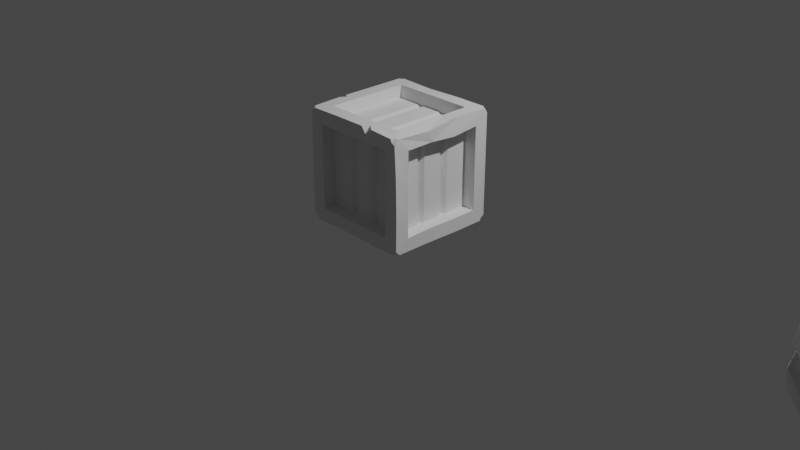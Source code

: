 # Source: modular_dungeon.blend  (saved by Blender 3.4.6; exported with 4.5.12 LTS)
import bpy
from mathutils import Matrix  # noqa: F401  (used for matrix-valued properties, if any)

bpy.ops.wm.read_factory_settings(use_empty=True)
scene = bpy.context.scene
scene.name = 'Scene'

# ---- collections
col_collection = bpy.data.collections.new('Collection'); scene.collection.children.link(col_collection)

# ---- world
world_world = bpy.data.worlds.new('World'); scene.world = world_world
world_world.use_nodes = True; world_world.node_tree.nodes.clear()
_N = world_world.node_tree.nodes; _L = world_world.node_tree.links
n0 = _N.new('ShaderNodeOutputWorld'); n0.name = 'World Output'; n0.location = (300, 300)
n1 = _N.new('ShaderNodeBackground'); n1.name = 'Background'; n1.location = (10, 300)
n1.inputs[0].default_value = (0.05088, 0.05088, 0.05088, 1.0)
_L.new(n1.outputs[0], n0.inputs[0])
n0.is_active_output = True
world_world.color = (0.05088, 0.05088, 0.05088)
world_world.use_sun_shadow = False
world_world.sun_shadow_jitter_overblur = 0.0

# ---- cameras
cam_camera = bpy.data.cameras.new('Camera')
cam_camera.clip_end = 100.0
cam_camera.ortho_scale = 7.314

# ---- lights
light_light = bpy.data.lights.new('Light', 'POINT')
light_light.transmission_factor = 0.0
light_light.energy = 1000.0
light_light.shadow_soft_size = 0.1
light_light.shadow_maximum_resolution = 0.006
light_light.use_absolute_resolution = True

# ---- meshes
me_cylinder = bpy.data.meshes.new('Cylinder')
me_cylinder.from_pydata([(0.0, 0.3966, -0.6), (0.3435, 0.1983, -0.6), (0.3435, 0.1983, 0.6), (0.3435, -0.1983, -0.6), (0.3435, -0.1983, 0.6), (0.1983, -0.3435, 0.6), (-0.1983, -0.3435, -0.6), (-0.3435, -0.1983, -0.6), (-0.3966, 0.0, 0.6), (-0.1983, 0.3435, -0.6), (-0.3251, -0.5631, 0.2915), (-0.3401, -0.5891, 0.1047), (-0.3629, -0.5891, -0.1047), (-0.3385, -0.5574, -0.2844), (-0.5631, -0.3251, 0.2915), (-0.5891, -0.3401, 0.1047), (-0.5891, -0.3401, -0.1047), (-0.5631, -0.3251, -0.2915), (-0.6502, 1.161e-11, 0.2915), (-0.6802, 1.604e-10, 0.1047), (-0.6802, 1.604e-10, -0.1047), (-0.6502, 1.161e-11, -0.2915), (-0.5631, 0.3251, 0.2915), (-0.5891, 0.3401, 0.1047), (-0.5891, 0.3401, -0.1047), (-0.5631, 0.3251, -0.2915), (-5.509e-10, 0.6802, 0.1047), (-5.509e-10, 0.6502, 0.2915), (-0.3251, 0.5631, 0.2915), (-0.3568, 0.5848, 0.1199), (-5.509e-10, 0.6502, -0.2915), (-5.509e-10, 0.6802, -0.1047), (-0.3401, 0.5891, -0.1047), (-0.3251, 0.5631, -0.2915), (0.0, 0.6191, -0.1047), (0.0, 0.5919, -0.2915), (0.0, 0.5919, 0.2915), (0.0, 0.6191, 0.1047), (0.3096, 0.5362, 0.1047), (0.2959, 0.5126, 0.2915), (0.2959, 0.5126, -0.2915), (0.3096, 0.5362, -0.1047), (0.5362, 0.3096, 0.1047), (0.5126, 0.2959, 0.2915), (0.5126, 0.2959, -0.2915), (0.5362, 0.3096, -0.1047), (0.6191, 5.918e-10, 0.1047), (0.5919, 4.563e-10, 0.2915), (0.5919, 4.563e-10, -0.2915), (0.6191, 5.918e-10, -0.1047), (0.5362, -0.3096, 0.1047), (0.5126, -0.2959, 0.2915), (0.5126, -0.2959, -0.2915), (0.5362, -0.3096, -0.1047), (0.3096, -0.5362, 0.1047), (0.2959, -0.5126, 0.2915), (0.2959, -0.5126, -0.2915), (0.3096, -0.5362, -0.1047), (0.0, -0.6191, 0.1047), (0.0, -0.5919, 0.2915), (0.0, -0.5919, -0.2915), (0.0, -0.6191, -0.1047), (-0.3096, -0.5362, 0.1047), (-0.2959, -0.5126, 0.2915), (-0.2959, -0.5126, -0.2915), (-0.3096, -0.5362, -0.1047), (-0.5362, -0.3096, 0.1047), (-0.5126, -0.2959, 0.2915), (-0.5126, -0.2959, -0.2915), (-0.5362, -0.3096, -0.1047), (-0.6191, 5.918e-10, 0.1047), (-0.5919, 4.563e-10, 0.2915), (-0.5919, 4.563e-10, -0.2915), (-0.6191, 5.918e-10, -0.1047), (-0.5362, 0.3096, 0.1047), (-0.5126, 0.2959, 0.2915), (-0.5126, 0.2959, -0.2915), (-0.5362, 0.3096, -0.1047), (-0.3096, 0.5362, 0.1047), (-0.2959, 0.5126, 0.2915), (-0.2959, 0.5126, -0.2915), (-0.3096, 0.5362, -0.1047), (-5.509e-10, -0.6502, -0.2915), (-5.509e-10, -0.6802, -0.1247), (-5.509e-10, -0.6802, 0.1047), (0.01994, -0.6502, 0.3001), (0.3251, -0.5631, -0.2915), (0.3429, -0.5986, -0.1154), (0.3401, -0.5891, 0.1047), (0.3412, -0.5516, 0.2973), (0.5631, -0.3251, -0.2915), (0.5891, -0.3401, -0.1047), (0.5891, -0.3401, 0.1047), (0.5497, -0.3421, 0.2937), (0.6502, 1.161e-11, -0.2915), (0.6854, -0.01725, -0.1108), (0.6802, 1.604e-10, 0.1047), (0.6661, 0.01928, 0.2819), (0.5631, 0.3251, -0.2915), (0.5891, 0.3401, -0.1047), (0.5891, 0.3401, 0.1047), (0.5631, 0.3251, 0.2915), (0.3251, 0.5631, -0.2915), (0.3401, 0.5891, -0.1047), (0.3401, 0.5891, 0.1047), (0.3224, 0.5662, 0.3025), (0.0, 0.5, -0.6), (0.0, 0.5, 0.6), (0.433, 0.25, -0.6), (0.433, 0.25, 0.6), (0.5, 0.0, -0.6), (0.5, 0.0, 0.6), (0.433, -0.25, -0.6), (0.433, -0.25, 0.6), (0.25, -0.433, -0.6), (0.256, -0.4395, 0.5895), (-0.25, -0.433, -0.6), (-0.25, -0.433, 0.6), (-0.433, -0.25, -0.6), (-0.433, -0.25, 0.6), (-0.5, 0.0, -0.6), (-0.5, 0.0, 0.6), (-0.433, 0.25, -0.6), (-0.25, 0.433, -0.6), (-0.25, 0.433, 0.6), (0.0, 0.3966, 0.6), (0.3966, 0.0, -0.6), (0.3966, 0.0, 0.6), (0.1983, -0.3435, -0.6), (-0.1983, -0.3435, 0.6), (-0.3435, -0.1983, 0.6), (-0.3966, 0.0, -0.6), (-0.3435, 0.1983, -0.6), (-0.1983, 0.3435, 0.6), (0.0, 0.3966, -0.5291), (0.1983, 0.3435, -0.5291), (0.1983, 0.3435, 0.5291), (0.0, 0.3966, 0.5291), (0.3435, 0.1983, -0.5291), (0.3435, 0.1983, 0.5291), (0.3966, 0.0, -0.5291), (0.3966, 0.0, 0.5291), (0.3435, -0.1983, -0.5291), (0.3435, -0.1983, 0.5291), (0.1983, -0.3435, -0.5291), (0.1983, -0.3435, 0.5291), (0.0, -0.3966, -0.5291), (0.0, -0.3966, 0.5291), (-0.1983, -0.3435, -0.5291), (-0.1983, -0.3435, 0.5291), (-0.3435, -0.1983, -0.5291), (-0.3435, -0.1983, 0.5291), (-0.3966, 0.0, -0.5291), (-0.3966, 0.0, 0.5291), (-0.3435, 0.1983, -0.5291), (-0.3435, 0.1983, 0.5291), (-0.1983, 0.3435, -0.5291), (-0.1983, 0.3435, 0.5291), (0.0716, -0.4767, 0.5953), (-0.08115, -0.4772, 0.6), (0.0, -0.5258, 0.5135), (-0.08115, -0.3739, 0.6), (0.07168, -0.3704, 0.599), (0.0, -0.3966, 0.5291), (0.2264, 0.3088, 0.5986), (0.1473, 0.3521, 0.6), (0.1983, 0.3435, 0.5345), (0.199, 0.4416, 0.6), (0.2781, 0.3983, 0.5986), (0.2594, 0.4492, 0.5372), (-0.4491, 0.1901, 0.6), (-0.3892, 0.2938, 0.6), (-0.4478, 0.2585, 0.5426), (-0.2997, 0.2421, 0.6), (-0.3595, 0.1384, 0.6), (-0.3435, 0.1983, 0.5401), (0.16, 0.3538, -0.6), (0.2264, 0.3154, -0.6), (0.1983, 0.3435, -0.5617), (0.2781, 0.4049, -0.6), (0.2117, 0.4433, -0.6), (0.2555, 0.4425, -0.5633), (-0.06246, -0.4833, -0.6), (0.06246, -0.4833, -0.6), (0.0, -0.5178, -0.5401), (0.06246, -0.3799, -0.6), (-0.06246, -0.3799, -0.6), (0.0, -0.3966, -0.5375)], [], [(41, 38, 42, 45), (45, 42, 46, 49), (49, 46, 50, 53), (53, 50, 54, 57), (57, 54, 58, 61), (61, 58, 62, 65), (65, 62, 66, 69), (69, 66, 70, 73), (73, 70, 74, 77), (77, 74, 78, 81), (39, 169, 168, 109, 43), (34, 37, 38, 41), (79, 124, 107, 36), (32, 31, 30, 33), (122, 76, 80, 123), (71, 121, 170, 172, 75), (120, 72, 76, 122), (173, 133, 124, 171), (118, 68, 72, 120), (67, 119, 121, 71), (116, 64, 68, 118), (63, 117, 119, 67), (128, 185, 187, 146, 144), (55, 115, 158, 160, 59), (6, 186, 182, 116), (161, 129, 117, 159), (112, 52, 56, 114), (51, 113, 115, 55), (110, 48, 52, 112), (47, 111, 113, 51), (108, 44, 48, 110), (43, 109, 111, 47), (123, 80, 35, 106), (81, 78, 37, 34), (53, 57, 87, 91), (71, 75, 22, 18), (48, 44, 98, 94), (66, 62, 11, 15), (38, 37, 26, 104), (45, 49, 95, 99), (63, 67, 14, 10), (35, 80, 33, 30), (36, 39, 105, 27), (58, 54, 88, 84), (76, 72, 21, 25), (40, 35, 30, 102), (55, 59, 85, 89), (73, 77, 24, 20), (50, 46, 96, 92), (68, 64, 13, 17), (81, 34, 31, 32), (34, 41, 103, 31), (47, 51, 93, 97), (65, 69, 16, 12), (42, 38, 104, 100), (60, 56, 86, 82), (78, 74, 23, 29), (39, 43, 101, 105), (179, 181, 40, 44, 108), (28, 27, 26, 29), (24, 32, 33, 25), (22, 28, 29, 23), (20, 24, 25, 21), (18, 22, 23, 19), (16, 20, 21, 17), (14, 18, 19, 15), (12, 16, 17, 13), (10, 14, 15, 11), (83, 12, 13, 82), (85, 10, 11, 84), (87, 83, 82, 86), (89, 85, 84, 88), (91, 87, 86, 90), (93, 89, 88, 92), (95, 91, 90, 94), (97, 93, 92, 96), (99, 95, 94, 98), (101, 97, 96, 100), (103, 99, 98, 102), (105, 101, 100, 104), (31, 103, 102, 30), (27, 105, 104, 26), (79, 36, 27, 28), (74, 70, 19, 23), (56, 52, 90, 86), (61, 65, 12, 83), (43, 47, 97, 101), (37, 78, 29, 26), (64, 60, 82, 13), (46, 42, 100, 96), (69, 73, 20, 16), (51, 55, 89, 93), (72, 68, 17, 21), (54, 50, 92, 88), (77, 81, 32, 24), (59, 63, 10, 85), (41, 45, 99, 103), (80, 76, 25, 33), (62, 58, 84, 11), (44, 40, 102, 98), (67, 71, 18, 14), (49, 53, 91, 95), (70, 66, 15, 19), (52, 48, 94, 90), (75, 79, 28, 22), (57, 61, 83, 87), (178, 177, 1, 138, 135), (166, 165, 125, 137, 136), (106, 35, 40, 181, 180), (125, 165, 167, 107), (126, 1, 108, 110), (2, 127, 111, 109), (3, 126, 110, 112), (127, 4, 113, 111), (128, 3, 112, 114), (4, 5, 115, 113), (114, 56, 60, 184, 183), (59, 160, 159, 117, 63), (182, 184, 60, 64, 116), (129, 161, 163, 147, 149), (7, 6, 116, 118), (129, 130, 119, 117), (131, 7, 118, 120), (130, 8, 121, 119), (132, 131, 120, 122), (75, 172, 171, 124, 79), (9, 132, 122, 123), (133, 173, 175, 155, 157), (0, 9, 123, 106), (133, 125, 107, 124), (130, 129, 149, 151), (176, 0, 106, 180), (136, 137, 157, 155, 153, 151, 149, 147, 145, 143, 141, 139), (134, 135, 138, 140, 142, 144, 146, 148, 150, 152, 154, 156), (3, 128, 144, 142), (125, 133, 157, 137), (36, 107, 167, 169, 39), (7, 131, 152, 150), (5, 4, 143, 145), (1, 177, 179, 108), (8, 130, 151, 153), (187, 186, 6, 148, 146), (164, 2, 109, 168), (131, 132, 154, 152), (1, 126, 140, 138), (127, 2, 139, 141), (132, 9, 156, 154), (163, 162, 5, 145, 147), (126, 3, 142, 140), (175, 174, 8, 153, 155), (6, 7, 150, 148), (4, 127, 141, 143), (9, 0, 134, 156), (161, 147, 163), (147, 162, 163), (161, 159, 160, 147), (147, 160, 158, 162), (5, 162, 158, 115), (164, 168, 169, 166), (166, 169, 167, 165), (2, 164, 166, 136, 139), (173, 171, 172, 175), (175, 172, 170, 174), (8, 174, 170, 121), (179, 177, 178, 181), (181, 178, 176, 180), (0, 176, 178, 135, 134), (182, 186, 187, 184), (184, 187, 185, 183), (185, 128, 114, 183)])
_uv = me_cylinder.uv_layers.new(name='UVMap')
_uv.uv.foreach_set('vector', [0.9167, 0.7064, 0.9167, 0.7936, 0.8333, 0.7936, 0.8333, 0.7064, 0.8333, 0.7064, 0.8333, 0.7936, 0.75, 0.7936, 0.75, 0.7064, 0.75, 0.7064, 0.75, 0.7936, 0.6667, 0.7936, 0.6667, 0.7064, 0.6667, 0.7064, 0.6667, 0.7936, 0.5833, 0.7936, 0.5833, 0.7064, 0.5833, 0.7064, 0.5833, 0.7936, 0.5, 0.7936, 0.5, 0.7064, 0.5, 0.7064, 0.5, 0.7936, 0.4167, 0.7936, 0.4167, 0.7064, 0.4167, 0.7064, 0.4167, 0.7936, 0.3333, 0.7936, 0.3333, 0.7064, 0.3333, 0.7064, 0.3333, 0.7936, 0.25, 0.7936, 0.25, 0.7064, 0.25, 0.7064, 0.25, 0.7936, 0.1667, 0.7936, 0.1667, 0.7064, 0.1667, 0.7064, 0.1667, 0.7936, 0.08333, 0.7936, 0.08333, 0.7064, 0.9167, 0.8715, 0.9167, 0.9738, 0.8948, 1.0, 0.8333, 1.0, 0.8333, 0.8715, 1.0, 0.7064, 1.0, 0.7936, 0.9167, 0.7936, 0.9167, 0.7064, 0.08333, 0.8715, 0.08333, 1.0, 7.451e-08, 1.0, 7.451e-08, 0.8715, 0.08333, 0.7064, 7.451e-08, 0.7064, 7.451e-08, 0.6285, 0.08333, 0.6285, 0.1667, 0.5, 0.1667, 0.6285, 0.08333, 0.6285, 0.08333, 0.5, 0.25, 0.8715, 0.25, 1.0, 0.1866, 1.0, 0.1667, 0.9761, 0.1667, 0.8715, 0.25, 0.5, 0.25, 0.6285, 0.1667, 0.6285, 0.1667, 0.5, 0.1062, 0.3662, 0.1548, 0.4149, 0.13, 0.4578, 0.06319, 0.391, 0.3333, 0.5, 0.3333, 0.6285, 0.25, 0.6285, 0.25, 0.5, 0.3333, 0.8715, 0.3333, 1.0, 0.25, 1.0, 0.25, 0.8715, 0.4167, 0.5, 0.4167, 0.6285, 0.3333, 0.6285, 0.3333, 0.5, 0.4167, 0.8715, 0.4167, 1.0, 0.3333, 1.0, 0.3333, 0.8715, 0.8452, 0.08512, 0.78, 0.06765, 0.75, 0.05961, 0.75, 0.05961, 0.8452, 0.08512, 0.5833, 0.8715, 0.5833, 1.0, 0.5294, 1.0, 0.5, 0.9639, 0.5, 0.8715, 0.6548, 0.08512, 0.72, 0.06765, 0.72, 0.01803, 0.63, 0.04215, 0.2067, 0.07123, 0.1548, 0.08512, 0.13, 0.04215, 0.2067, 0.02161, 0.6667, 0.5, 0.6667, 0.6285, 0.5833, 0.6285, 0.5833, 0.5, 0.6667, 0.8715, 0.6667, 1.0, 0.5833, 1.0, 0.5833, 0.8715, 0.75, 0.5, 0.75, 0.6285, 0.6667, 0.6285, 0.6667, 0.5, 0.75, 0.8715, 0.75, 1.0, 0.6667, 1.0, 0.6667, 0.8715, 0.8333, 0.5, 0.8333, 0.6285, 0.75, 0.6285, 0.75, 0.5, 0.8333, 0.8715, 0.8333, 1.0, 0.75, 1.0, 0.75, 0.8715, 0.08333, 0.5, 0.08333, 0.6285, 7.451e-08, 0.6285, 7.451e-08, 0.5, 0.08333, 0.7064, 0.08333, 0.7936, 7.451e-08, 0.7936, 7.451e-08, 0.7064, 0.6667, 0.7064, 0.5833, 0.7064, 0.5833, 0.7064, 0.6667, 0.7064, 0.25, 0.8715, 0.1667, 0.8715, 0.1667, 0.8715, 0.25, 0.8715, 0.75, 0.6285, 0.8333, 0.6285, 0.8333, 0.6285, 0.75, 0.6285, 0.3333, 0.7936, 0.4167, 0.7936, 0.4167, 0.7936, 0.3333, 0.7936, 0.9167, 0.7936, 1.0, 0.7936, 1.0, 0.7936, 0.9167, 0.7936, 0.8333, 0.7064, 0.75, 0.7064, 0.75, 0.7064, 0.8333, 0.7064, 0.4167, 0.8715, 0.3333, 0.8715, 0.3333, 0.8715, 0.4167, 0.8715, 7.451e-08, 0.6285, 0.08333, 0.6285, 0.08333, 0.6285, 7.451e-08, 0.6285, 1.0, 0.8715, 0.9167, 0.8715, 0.9167, 0.8715, 1.0, 0.8715, 0.5, 0.7936, 0.5833, 0.7936, 0.5833, 0.7936, 0.5, 0.7936, 0.1667, 0.6285, 0.25, 0.6285, 0.25, 0.6285, 0.1667, 0.6285, 0.9167, 0.6285, 1.0, 0.6285, 1.0, 0.6285, 0.9167, 0.6285, 0.5833, 0.8715, 0.5, 0.8715, 0.5, 0.8715, 0.5833, 0.8715, 0.25, 0.7064, 0.1667, 0.7064, 0.1667, 0.7064, 0.25, 0.7064, 0.6667, 0.7936, 0.75, 0.7936, 0.75, 0.7936, 0.6667, 0.7936, 0.3333, 0.6285, 0.4167, 0.6285, 0.4167, 0.6285, 0.3333, 0.6285, 0.08333, 0.7064, 7.451e-08, 0.7064, 7.451e-08, 0.7064, 0.08333, 0.7064, 1.0, 0.7064, 0.9167, 0.7064, 0.9167, 0.7064, 1.0, 0.7064, 0.75, 0.8715, 0.6667, 0.8715, 0.6667, 0.8715, 0.75, 0.8715, 0.4167, 0.7064, 0.3333, 0.7064, 0.3333, 0.7064, 0.4167, 0.7064, 0.8333, 0.7936, 0.9167, 0.7936, 0.9167, 0.7936, 0.8333, 0.7936, 0.5, 0.6285, 0.5833, 0.6285, 0.5833, 0.6285, 0.5, 0.6285, 0.08333, 0.7936, 0.1667, 0.7936, 0.1667, 0.7936, 0.08333, 0.7936, 0.9167, 0.8715, 0.8333, 0.8715, 0.8333, 0.8715, 0.9167, 0.8715, 0.9039, 0.5, 0.9167, 0.5153, 0.9167, 0.6285, 0.8333, 0.6285, 0.8333, 0.5, 0.08333, 0.8715, 7.451e-08, 0.8715, 7.451e-08, 0.7936, 0.08333, 0.7936, 0.1667, 0.7064, 0.08333, 0.7064, 0.08333, 0.6285, 0.1667, 0.6285, 0.1667, 0.8715, 0.08333, 0.8715, 0.08333, 0.7936, 0.1667, 0.7936, 0.25, 0.7064, 0.1667, 0.7064, 0.1667, 0.6285, 0.25, 0.6285, 0.25, 0.8715, 0.1667, 0.8715, 0.1667, 0.7936, 0.25, 0.7936, 0.3333, 0.7064, 0.25, 0.7064, 0.25, 0.6285, 0.3333, 0.6285, 0.3333, 0.8715, 0.25, 0.8715, 0.25, 0.7936, 0.3333, 0.7936, 0.4167, 0.7064, 0.3333, 0.7064, 0.3333, 0.6285, 0.4167, 0.6285, 0.4167, 0.8715, 0.3333, 0.8715, 0.3333, 0.7936, 0.4167, 0.7936, 0.5, 0.7064, 0.4167, 0.7064, 0.4167, 0.6285, 0.5, 0.6285, 0.5, 0.8715, 0.4167, 0.8715, 0.4167, 0.7936, 0.5, 0.7936, 0.5833, 0.7064, 0.5, 0.7064, 0.5, 0.6285, 0.5833, 0.6285, 0.5833, 0.8715, 0.5, 0.8715, 0.5, 0.7936, 0.5833, 0.7936, 0.6667, 0.7064, 0.5833, 0.7064, 0.5833, 0.6285, 0.6667, 0.6285, 0.6667, 0.8715, 0.5833, 0.8715, 0.5833, 0.7936, 0.6667, 0.7936, 0.75, 0.7064, 0.6667, 0.7064, 0.6667, 0.6285, 0.75, 0.6285, 0.75, 0.8715, 0.6667, 0.8715, 0.6667, 0.7936, 0.75, 0.7936, 0.8333, 0.7064, 0.75, 0.7064, 0.75, 0.6285, 0.8333, 0.6285, 0.8333, 0.8715, 0.75, 0.8715, 0.75, 0.7936, 0.8333, 0.7936, 0.9167, 0.7064, 0.8333, 0.7064, 0.8333, 0.6285, 0.9167, 0.6285, 0.9167, 0.8715, 0.8333, 0.8715, 0.8333, 0.7936, 0.9167, 0.7936, 1.0, 0.7064, 0.9167, 0.7064, 0.9167, 0.6285, 1.0, 0.6285, 1.0, 0.8715, 0.9167, 0.8715, 0.9167, 0.7936, 1.0, 0.7936, 0.08333, 0.8715, 7.451e-08, 0.8715, 7.451e-08, 0.8715, 0.08333, 0.8715, 0.1667, 0.7936, 0.25, 0.7936, 0.25, 0.7936, 0.1667, 0.7936, 0.5833, 0.6285, 0.6667, 0.6285, 0.6667, 0.6285, 0.5833, 0.6285, 0.5, 0.7064, 0.4167, 0.7064, 0.4167, 0.7064, 0.5, 0.7064, 0.8333, 0.8715, 0.75, 0.8715, 0.75, 0.8715, 0.8333, 0.8715, 7.451e-08, 0.7936, 0.08333, 0.7936, 0.08333, 0.7936, 7.451e-08, 0.7936, 0.4167, 0.6285, 0.5, 0.6285, 0.5, 0.6285, 0.4167, 0.6285, 0.75, 0.7936, 0.8333, 0.7936, 0.8333, 0.7936, 0.75, 0.7936, 0.3333, 0.7064, 0.25, 0.7064, 0.25, 0.7064, 0.3333, 0.7064, 0.6667, 0.8715, 0.5833, 0.8715, 0.5833, 0.8715, 0.6667, 0.8715, 0.25, 0.6285, 0.3333, 0.6285, 0.3333, 0.6285, 0.25, 0.6285, 0.5833, 0.7936, 0.6667, 0.7936, 0.6667, 0.7936, 0.5833, 0.7936, 0.1667, 0.7064, 0.08333, 0.7064, 0.08333, 0.7064, 0.1667, 0.7064, 0.5, 0.8715, 0.4167, 0.8715, 0.4167, 0.8715, 0.5, 0.8715, 0.9167, 0.7064, 0.8333, 0.7064, 0.8333, 0.7064, 0.9167, 0.7064, 0.08333, 0.6285, 0.1667, 0.6285, 0.1667, 0.6285, 0.08333, 0.6285, 0.4167, 0.7936, 0.5, 0.7936, 0.5, 0.7936, 0.4167, 0.7936, 0.8333, 0.6285, 0.9167, 0.6285, 0.9167, 0.6285, 0.8333, 0.6285, 0.3333, 0.8715, 0.25, 0.8715, 0.25, 0.8715, 0.3333, 0.8715, 0.75, 0.7064, 0.6667, 0.7064, 0.6667, 0.7064, 0.75, 0.7064, 0.25, 0.7936, 0.3333, 0.7936, 0.3333, 0.7936, 0.25, 0.7936, 0.6667, 0.6285, 0.75, 0.6285, 0.75, 0.6285, 0.6667, 0.6285, 0.1667, 0.8715, 0.08333, 0.8715, 0.08333, 0.8715, 0.1667, 0.8715, 0.5833, 0.7064, 0.5, 0.7064, 0.5, 0.7064, 0.5833, 0.7064, 0.8452, 0.4149, 0.8587, 0.4014, 0.9149, 0.3452, 0.9149, 0.3452, 0.8452, 0.4149, 0.3452, 0.4149, 0.3137, 0.4233, 0.25, 0.4404, 0.25, 0.4404, 0.3452, 0.4149, 1.0, 0.5, 1.0, 0.6285, 0.9167, 0.6285, 0.9167, 0.5153, 0.9294, 0.5, 0.25, 0.4404, 0.3137, 0.4233, 0.3386, 0.4663, 0.25, 0.49, 0.9404, 0.25, 0.9149, 0.3452, 0.9578, 0.37, 0.99, 0.25, 0.4149, 0.3452, 0.4404, 0.25, 0.49, 0.25, 0.4578, 0.37, 0.9149, 0.1548, 0.9404, 0.25, 0.99, 0.25, 0.9578, 0.13, 0.4404, 0.25, 0.4149, 0.1548, 0.4578, 0.13, 0.49, 0.25, 0.8452, 0.08512, 0.9149, 0.1548, 0.9578, 0.13, 0.87, 0.04215, 0.4149, 0.1548, 0.3452, 0.08512, 0.37, 0.04215, 0.4578, 0.13, 0.5833, 0.5, 0.5833, 0.6285, 0.5, 0.6285, 0.5, 0.5249, 0.5208, 0.5, 0.5, 0.8715, 0.5, 0.9639, 0.4699, 1.0, 0.4167, 1.0, 0.4167, 0.8715, 0.4792, 0.5, 0.5, 0.5249, 0.5, 0.6285, 0.4167, 0.6285, 0.4167, 0.5, 0.1548, 0.08512, 0.2067, 0.07123, 0.25, 0.05961, 0.25, 0.05961, 0.1548, 0.08512, 0.5851, 0.1548, 0.6548, 0.08512, 0.63, 0.04215, 0.5422, 0.13, 0.1548, 0.08512, 0.08512, 0.1548, 0.04215, 0.13, 0.13, 0.04215, 0.5596, 0.25, 0.5851, 0.1548, 0.5422, 0.13, 0.51, 0.25, 0.08512, 0.1548, 0.05961, 0.25, 0.01, 0.25, 0.04215, 0.13, 0.5851, 0.3452, 0.5596, 0.25, 0.51, 0.25, 0.5422, 0.37, 0.1667, 0.8715, 0.1667, 0.9761, 0.1467, 1.0, 0.08333, 1.0, 0.08333, 0.8715, 0.6548, 0.4149, 0.5851, 0.3452, 0.5422, 0.37, 0.63, 0.4578, 0.1548, 0.4149, 0.1062, 0.3662, 0.08512, 0.3452, 0.08512, 0.3452, 0.1548, 0.4149, 0.75, 0.4404, 0.6548, 0.4149, 0.63, 0.4578, 0.75, 0.49, 0.1548, 0.4149, 0.25, 0.4404, 0.25, 0.49, 0.13, 0.4578, 0.08512, 0.1548, 0.1548, 0.08512, 0.1548, 0.08512, 0.08512, 0.1548, 0.8268, 0.4198, 0.75, 0.4404, 0.75, 0.49, 0.8516, 0.4628, 0.3452, 0.4149, 0.25, 0.4404, 0.1548, 0.4149, 0.08512, 0.3452, 0.05961, 0.25, 0.08512, 0.1548, 0.1548, 0.08512, 0.25, 0.05961, 0.3452, 0.08512, 0.4149, 0.1548, 0.4404, 0.25, 0.4149, 0.3452, 0.75, 0.4404, 0.8452, 0.4149, 0.9149, 0.3452, 0.9404, 0.25, 0.9149, 0.1548, 0.8452, 0.08512, 0.75, 0.05961, 0.6548, 0.08512, 0.5851, 0.1548, 0.5596, 0.25, 0.5851, 0.3452, 0.6548, 0.4149, 0.9149, 0.1548, 0.8452, 0.08512, 0.8452, 0.08512, 0.9149, 0.1548, 0.25, 0.4404, 0.1548, 0.4149, 0.1548, 0.4149, 0.25, 0.4404, 1.0, 0.8715, 1.0, 1.0, 0.9385, 1.0, 0.9167, 0.9738, 0.9167, 0.8715, 0.5851, 0.1548, 0.5596, 0.25, 0.5596, 0.25, 0.5851, 0.1548, 0.3452, 0.08512, 0.4149, 0.1548, 0.4149, 0.1548, 0.3452, 0.08512, 0.9149, 0.3452, 0.8587, 0.4014, 0.8835, 0.4444, 0.9578, 0.37, 0.05961, 0.25, 0.08512, 0.1548, 0.08512, 0.1548, 0.05961, 0.25, 0.75, 0.05961, 0.72, 0.06765, 0.6548, 0.08512, 0.6548, 0.08512, 0.75, 0.05961, 0.3682, 0.3919, 0.4149, 0.3452, 0.4578, 0.37, 0.393, 0.4348, 0.5596, 0.25, 0.5851, 0.3452, 0.5851, 0.3452, 0.5596, 0.25, 0.9149, 0.3452, 0.9404, 0.25, 0.9404, 0.25, 0.9149, 0.3452, 0.4404, 0.25, 0.4149, 0.3452, 0.4149, 0.3452, 0.4404, 0.25, 0.5851, 0.3452, 0.6548, 0.4149, 0.6548, 0.4149, 0.5851, 0.3452, 0.25, 0.05961, 0.2933, 0.07123, 0.3452, 0.08512, 0.3452, 0.08512, 0.25, 0.05961, 0.9404, 0.25, 0.9149, 0.1548, 0.9149, 0.1548, 0.9404, 0.25, 0.08512, 0.3452, 0.07742, 0.3165, 0.05961, 0.25, 0.05961, 0.25, 0.08512, 0.3452, 0.6548, 0.08512, 0.5851, 0.1548, 0.5851, 0.1548, 0.6548, 0.08512, 0.4149, 0.1548, 0.4404, 0.25, 0.4404, 0.25, 0.4149, 0.1548, 0.6548, 0.4149, 0.75, 0.4404, 0.75, 0.4404, 0.6548, 0.4149, 0.2067, 0.07123, 0.25, 0.05961, 0.25, 0.05961, 0.25, 0.05961, 0.2933, 0.07123, 0.25, 0.05961, 0.2067, 0.07123, 0.2067, 0.02161, 0.2503, -0.002787, 0.243, 0.04756, 0.243, 0.04756, 0.2503, -0.002787, 0.2923, 0.02133, 0.2933, 0.07123, 0.3452, 0.08512, 0.2933, 0.07123, 0.2923, 0.02133, 0.37, 0.04215, 0.3682, 0.3919, 0.393, 0.4348, 0.3743, 0.4652, 0.3507, 0.4245, 0.3507, 0.4245, 0.3743, 0.4652, 0.3386, 0.4663, 0.3137, 0.4233, 0.4149, 0.3452, 0.3682, 0.3919, 0.3452, 0.4149, 0.3452, 0.4149, 0.4149, 0.3452, 0.1062, 0.3662, 0.06319, 0.391, 0.03536, 0.3739, 0.07649, 0.3502, 0.07649, 0.3502, 0.03536, 0.3739, 0.03445, 0.3413, 0.07742, 0.3165, 0.05961, 0.25, 0.07742, 0.3165, 0.03445, 0.3413, 0.01, 0.25, 0.8835, 0.4444, 0.8587, 0.4014, 0.8452, 0.4149, 0.87, 0.4578, 0.87, 0.4578, 0.8452, 0.4149, 0.8268, 0.4198, 0.8516, 0.4628, 0.75, 0.4404, 0.8268, 0.4198, 0.8452, 0.4149, 0.8452, 0.4149, 0.75, 0.4404, 0.72, 0.01803, 0.72, 0.06765, 0.75, 0.05126, 0.75, 0.01, 0.75, 0.01, 0.75, 0.05126, 0.78, 0.06765, 0.78, 0.01803, 0.78, 0.06765, 0.8452, 0.08512, 0.87, 0.04215, 0.78, 0.01803])
me_cylinder.update()
me_cube_001 = bpy.data.meshes.new('Cube.001')
me_cube_001.from_pydata([(-0.6, -0.4489, -0.4489), (-0.6, -0.4489, 0.4489), (-0.6, 0.4489, 0.4489), (-0.6, 0.4489, -0.4489), (-0.4489, 0.6, -0.4489), (-0.4489, 0.6, 0.4489), (0.4489, 0.6, 0.4489), (0.4489, 0.6, -0.4489), (0.6, 0.4489, -0.4489), (0.6, 0.4489, 0.4489), (0.6, -0.4489, 0.4489), (0.6, -0.4489, -0.4489), (0.4434, -0.5983, -0.447), (0.4489, -0.6, 0.4489), (-0.4489, -0.6, 0.4489), (-0.4489, -0.6, -0.4489), (-0.4489, 0.4489, -0.6), (0.4489, 0.4489, -0.6), (0.4489, -0.4489, -0.6), (-0.4489, -0.4489, -0.6), (0.4489, 0.4489, 0.6), (-0.4489, 0.4489, 0.6), (-0.4489, -0.4489, 0.6), (0.4489, -0.4489, 0.6), (-0.4606, -0.4489, -0.4489), (-0.4606, -0.4489, 0.4489), (-0.4606, 0.4489, -0.4489), (-0.4606, 0.4489, 0.4489), (-0.4489, 0.4606, 0.4489), (-0.4489, 0.4606, -0.4489), (0.4489, 0.4606, -0.4489), (0.4489, 0.4606, 0.4489), (0.4606, 0.4489, 0.4489), (0.4606, 0.4489, -0.4489), (0.4606, -0.4489, -0.4489), (0.4606, -0.4489, 0.4489), (0.4489, -0.4606, 0.4489), (0.4489, -0.4606, -0.4489), (-0.4489, -0.4606, -0.4489), (-0.4489, -0.4606, 0.4489), (0.4489, 0.4489, -0.4606), (-0.4489, 0.4489, -0.4606), (-0.4489, -0.4489, -0.4606), (0.4489, -0.4489, -0.4606), (-0.4489, 0.4489, 0.4606), (0.4489, 0.4489, 0.4606), (0.4489, -0.4489, 0.4606), (-0.4489, -0.4489, 0.4606), (-0.1932, 0.5984, -0.5898), (-0.1867, 0.6013, 0.5869), (0.2, 0.6, 0.6), (-0.2, -0.5989, -0.5865), (-0.2, -0.6, 0.6), (0.1496, 0.6, -0.4489), (-0.1496, 0.6, -0.4489), (-0.1464, 0.6022, 0.437), (0.1496, 0.6, 0.4489), (-0.1496, -0.6, -0.4489), (0.1496, -0.6, -0.4489), (0.1549, -0.6006, 0.4454), (-0.1496, -0.6, 0.4489), (0.1496, 0.4489, -0.6), (-0.1496, 0.4489, -0.6), (-0.1496, -0.4489, -0.6), (0.1496, -0.4489, -0.6), (-0.1496, 0.4489, 0.6), (0.1496, 0.4489, 0.6), (0.1496, -0.4489, 0.6), (-0.1496, -0.4489, 0.6), (-0.6, 0.2, -0.6), (-0.6, 0.2, 0.6), (0.5991, -0.2067, -0.5899), (0.6, 0.2, -0.6), (0.5929, 0.1989, 0.6114), (0.6128, -0.2008, 0.5778), (-0.6, 0.1496, -0.4489), (-0.6, -0.1496, -0.4489), (-0.6, -0.1496, 0.4489), (-0.6, 0.1496, 0.4489), (0.6014, -0.1733, -0.4387), (0.6, 0.1496, -0.4489), (0.6015, 0.1531, 0.4224), (0.6, -0.1496, 0.4489), (-0.4489, 0.1496, -0.6), (-0.4489, -0.1496, -0.6), (0.4489, -0.1496, -0.6), (0.4489, 0.1496, -0.6), (0.4489, 0.1496, 0.6), (0.4489, -0.1496, 0.6), (-0.4489, -0.1496, 0.6), (-0.4494, 0.1456, 0.6), (0.1039, 0.4606, -0.4489), (0.1954, 0.4606, -0.4489), (0.1496, 0.5064, -0.4489), (0.1496, 0.4192, -0.4489), (-0.1954, 0.4606, -0.4489), (-0.1039, 0.4606, -0.4489), (-0.1496, 0.5064, -0.4489), (-0.1496, 0.4192, -0.4489), (-0.1039, 0.4606, 0.4489), (-0.1954, 0.4606, 0.4489), (-0.1496, 0.5064, 0.4489), (-0.1496, 0.4192, 0.4489), (0.1954, 0.4606, 0.4489), (0.1039, 0.4606, 0.4489), (0.1496, 0.5064, 0.4489), (0.1496, 0.4192, 0.4489), (-0.1039, -0.4606, -0.4489), (-0.1954, -0.4606, -0.4489), (-0.1496, -0.5064, -0.4489), (-0.1496, -0.4192, -0.4489), (0.1954, -0.4606, -0.4489), (0.1039, -0.4606, -0.4489), (0.1496, -0.5064, -0.4489), (0.1496, -0.4192, -0.4489), (0.1203, -0.461, 0.4512), (0.1954, -0.4606, 0.4489), (0.1549, -0.507, 0.4454), (0.1496, -0.4192, 0.4489), (-0.1954, -0.4606, 0.4489), (-0.08741, -0.4611, 0.4489), (-0.1496, -0.5064, 0.4489), (-0.1496, -0.4192, 0.4489), (0.1954, 0.4489, -0.4606), (0.1039, 0.4489, -0.4606), (0.1496, 0.4489, -0.5064), (0.1496, 0.4489, -0.439), (-0.1039, 0.4489, -0.4606), (-0.1954, 0.4489, -0.4606), (-0.1496, 0.4489, -0.5064), (-0.1496, 0.4489, -0.439), (-0.1954, -0.4489, -0.4606), (-0.1039, -0.4489, -0.4606), (-0.1496, -0.4489, -0.5064), (-0.1496, -0.4489, -0.439), (0.1039, -0.4489, -0.4606), (0.1954, -0.4489, -0.4606), (0.1496, -0.4489, -0.5064), (0.1496, -0.4489, -0.439), (-0.1954, 0.4489, 0.4606), (-0.1039, 0.4489, 0.4606), (-0.1496, 0.4489, 0.5064), (-0.1496, 0.4489, 0.439), (0.1039, 0.4489, 0.4606), (0.1954, 0.4489, 0.4606), (0.1496, 0.4489, 0.5064), (0.1496, 0.4489, 0.439), (0.1954, -0.4489, 0.4606), (0.1039, -0.4489, 0.4606), (0.1496, -0.4489, 0.5064), (0.1496, -0.4489, 0.439), (-0.1039, -0.4489, 0.4606), (-0.1954, -0.4489, 0.4606), (-0.1496, -0.4489, 0.5064), (-0.1496, -0.4489, 0.439), (-0.4606, 0.1039, -0.4489), (-0.4606, 0.1954, -0.4489), (-0.5064, 0.1496, -0.4489), (-0.4193, 0.1496, -0.4489), (-0.4606, -0.1954, -0.4489), (-0.4606, -0.1039, -0.4489), (-0.5064, -0.1496, -0.4489), (-0.4193, -0.1496, -0.4489), (-0.4606, -0.1039, 0.4489), (-0.4606, -0.1954, 0.4489), (-0.5064, -0.1496, 0.4489), (-0.4193, -0.1496, 0.4489), (-0.4606, 0.1954, 0.4489), (-0.4606, 0.1039, 0.4489), (-0.5064, 0.1496, 0.4489), (-0.4193, 0.1496, 0.4489), (0.4606, -0.1039, -0.4489), (0.4606, -0.1954, -0.4489), (0.5064, -0.1496, -0.4489), (0.4193, -0.1496, -0.4489), (0.4606, 0.1954, -0.4489), (0.4606, 0.1039, -0.4489), (0.5064, 0.1496, -0.4489), (0.4193, 0.1496, -0.4489), (0.4606, 0.1039, 0.4489), (0.4606, 0.1954, 0.4489), (0.5064, 0.1496, 0.4489), (0.4193, 0.1496, 0.4489), (0.4606, -0.1954, 0.4489), (0.4606, -0.1039, 0.4489), (0.5064, -0.1496, 0.4489), (0.4193, -0.1496, 0.4489), (-0.4489, 0.1954, -0.4606), (-0.4489, 0.1039, -0.4606), (-0.4489, 0.1496, -0.5064), (-0.4489, 0.1496, -0.4606), (-0.4489, -0.1039, -0.4606), (-0.4489, -0.1954, -0.4606), (-0.4489, -0.1496, -0.5064), (-0.4489, -0.1496, -0.4606), (0.4489, -0.1954, -0.4606), (0.4489, -0.1039, -0.4606), (0.4489, -0.1496, -0.5064), (0.4489, -0.1496, -0.4606), (0.4489, 0.1039, -0.4606), (0.4489, 0.1954, -0.4606), (0.4489, 0.1496, -0.5064), (0.4489, 0.1496, -0.4606), (0.4489, 0.1954, 0.4606), (0.4489, 0.1039, 0.4606), (0.4489, 0.1496, 0.5064), (0.4489, 0.1496, 0.4606), (0.4489, -0.1039, 0.4606), (0.4489, -0.1954, 0.4606), (0.4489, -0.1496, 0.5064), (0.4489, -0.1496, 0.4606), (-0.4489, -0.1954, 0.4606), (-0.4489, -0.1039, 0.4606), (-0.4489, -0.1496, 0.5064), (-0.4489, -0.1496, 0.4606), (-0.4489, 0.1039, 0.4606), (-0.4489, 0.1954, 0.4606), (-0.4489, 0.1496, 0.5064), (-0.4489, 0.1496, 0.4606), (0.1954, 0.1954, 0.4606), (0.1039, 0.1954, 0.4606), (0.1039, 0.1039, 0.4606), (0.1954, 0.1039, 0.4606), (0.1496, 0.1954, 0.439), (0.1496, 0.1496, 0.439), (0.1039, 0.1496, 0.4606), (0.1496, 0.1039, 0.439), (0.1954, 0.1496, 0.4606), (0.1954, -0.1954, 0.4606), (0.1954, -0.1039, 0.4606), (0.1039, -0.1039, 0.4606), (0.1039, -0.1954, 0.4606), (0.1954, -0.1496, 0.4606), (0.1496, -0.1496, 0.439), (0.1496, -0.1039, 0.439), (0.1039, -0.1496, 0.4606), (0.1496, -0.1954, 0.439), (-0.1954, 0.1954, 0.4606), (-0.1954, 0.1039, 0.4606), (-0.1039, 0.1039, 0.4606), (-0.1039, 0.1954, 0.4606), (-0.1954, 0.1496, 0.4606), (-0.1496, 0.1496, 0.439), (-0.1496, 0.1039, 0.439), (-0.1039, 0.1496, 0.4606), (-0.1496, 0.1954, 0.439), (-0.1954, -0.1954, 0.4606), (-0.1039, -0.1954, 0.4606), (-0.1039, -0.1039, 0.4606), (-0.1954, -0.1039, 0.4606), (-0.1496, -0.1954, 0.439), (-0.1496, -0.1496, 0.439), (-0.1039, -0.1496, 0.4606), (-0.1496, -0.1039, 0.439), (-0.1954, -0.1496, 0.4606), (-0.1954, 0.1954, -0.4606), (-0.1039, 0.1954, -0.4606), (-0.1039, 0.1039, -0.4606), (-0.1954, 0.1039, -0.4606), (-0.1496, 0.1954, -0.439), (-0.1496, 0.1496, -0.439), (-0.1039, 0.1496, -0.4606), (-0.1496, 0.1039, -0.439), (-0.1954, 0.1496, -0.4606), (-0.1954, -0.1954, -0.4606), (-0.1954, -0.1039, -0.4606), (-0.1039, -0.1039, -0.4606), (-0.1039, -0.1954, -0.4606), (-0.1954, -0.1496, -0.4606), (-0.1496, -0.1496, -0.439), (-0.1496, -0.1039, -0.439), (-0.1039, -0.1496, -0.4606), (-0.1496, -0.1954, -0.439), (0.1954, 0.1954, -0.4606), (0.1954, 0.1039, -0.4606), (0.1039, 0.1039, -0.4606), (0.1039, 0.1954, -0.4606), (0.1954, 0.1496, -0.4606), (0.1496, 0.1496, -0.439), (0.1496, 0.1039, -0.439), (0.1039, 0.1496, -0.4606), (0.1496, 0.1954, -0.439), (0.1954, -0.1954, -0.4606), (0.1039, -0.1954, -0.4606), (0.1039, -0.1039, -0.4606), (0.1954, -0.1039, -0.4606), (0.1496, -0.1954, -0.439), (0.1496, -0.1496, -0.439), (0.1039, -0.1496, -0.4606), (0.1496, -0.1039, -0.439), (0.1954, -0.1496, -0.4606), (-0.5999, -0.5996, -0.1891), (-0.6, -0.6, 0.2), (-0.6045, 0.5956, 0.1962), (-0.6, 0.6, -0.2), (0.6, 0.6, 0.2), (0.6, 0.6, -0.2), (0.5933, -0.5988, 0.1977), (0.6, -0.6, -0.2), (-0.5999, -0.4484, -0.1387), (-0.6, -0.4489, 0.1496), (-0.6, 0.4489, 0.1496), (-0.6, 0.4489, -0.1496), (-0.4489, 0.6, 0.1496), (-0.4489, 0.6, -0.1496), (0.4489, 0.6, 0.1496), (0.4489, 0.6, -0.1496), (0.6, 0.4489, 0.1496), (0.6, 0.4489, -0.1496), (0.6, -0.4489, 0.1496), (0.6, -0.4489, -0.1496), (0.4489, -0.6, 0.1496), (0.4489, -0.6, -0.1496), (-0.4489, -0.6, -0.1496), (-0.4367, -0.6052, 0.1441), (-0.4606, -0.4489, -0.1496), (-0.4606, -0.4489, 0.1496), (-0.4606, 0.4489, 0.1496), (-0.4606, 0.4489, -0.1496), (-0.4516, 0.4618, 0.1467), (-0.4489, 0.4606, -0.1496), (0.4489, 0.4606, 0.1496), (0.4404, 0.4612, -0.1524), (0.4606, 0.4489, 0.1496), (0.4606, 0.4489, -0.1496), (0.4606, -0.4489, 0.1496), (0.4606, -0.4489, -0.1496), (0.4489, -0.4606, 0.1496), (0.4489, -0.4606, -0.1496), (-0.4489, -0.4606, -0.1496), (-0.4489, -0.4606, 0.1496), (0.1039, -0.4606, 0.1496), (0.09124, -0.4639, -0.1589), (0.1496, -0.4192, -0.1496), (0.1496, -0.4192, 0.1496), (0.1816, -0.4673, -0.1882), (0.2014, -0.4608, 0.1378), (-0.2118, -0.4612, 0.1496), (-0.1954, -0.4606, -0.1496), (-0.1496, -0.4192, -0.1496), (-0.1496, -0.4192, 0.1496), (-0.09199, -0.4613, -0.1614), (-0.1098, -0.4616, 0.1466), (-0.1039, 0.4606, 0.1496), (-0.1039, 0.4606, -0.1496), (-0.1581, 0.4197, -0.161), (-0.1496, 0.4192, 0.1496), (-0.2039, 0.4611, -0.161), (-0.1954, 0.4606, 0.1496), (0.1954, 0.4606, 0.1496), (0.1954, 0.4606, -0.1496), (0.1496, 0.4192, -0.1496), (0.1496, 0.4192, 0.1496), (0.1039, 0.4606, -0.1496), (0.09496, 0.4629, 0.161), (0.4606, 0.1039, 0.1496), (0.4606, 0.1039, -0.1496), (0.4193, 0.1496, -0.1496), (0.4193, 0.1496, 0.1496), (0.4606, 0.1954, -0.1496), (0.4596, 0.2092, 0.1554), (0.4597, -0.1885, 0.1427), (0.4606, -0.1954, -0.1496), (0.4193, -0.1496, -0.1496), (0.4193, -0.1496, 0.1496), (0.4606, -0.1039, -0.1496), (0.4606, -0.1039, 0.1496), (-0.4602, -0.07971, 0.1459), (-0.4606, -0.1039, -0.1496), (-0.4193, -0.1496, -0.1496), (-0.4193, -0.1496, 0.1496), (-0.4606, -0.1954, -0.1496), (-0.4644, -0.2053, 0.1406), (-0.4606, 0.1954, 0.1496), (-0.459, 0.2103, -0.1403), (-0.4193, 0.1496, -0.1496), (-0.4193, 0.1496, 0.1496), (-0.4606, 0.1039, -0.1496), (-0.4606, 0.1039, 0.1496), (-0.5739, 0.5739, 0.6), (-0.5631, 0.6001, 0.5988), (-0.5739, 0.6, 0.5739), (-0.6004, 0.5996, 0.5631), (-0.6, 0.5739, 0.5739), (-0.6, 0.5631, 0.6), (-0.5257, -0.6064, 0.5447), (-0.5497, -0.6016, 0.5944), (-0.5621, -0.5738, 0.5949), (-0.5886, -0.5641, 0.5944), (-0.5896, -0.5744, 0.5679), (-0.5886, -0.6016, 0.5561), (0.5636, 0.5636, 0.6), (0.5991, 0.5485, 0.6015), (0.6, 0.5636, 0.5636), (0.6, 0.6, 0.5485), (0.5636, 0.6, 0.5636), (0.5485, 0.6, 0.6), (0.5516, -0.5708, 0.5899), (0.5332, -0.609, 0.5884), (0.5486, -0.6076, 0.5498), (0.5861, -0.6088, 0.5348), (0.5886, -0.571, 0.553), (0.5885, -0.5587, 0.5855), (0.6, 0.565, -0.565), (0.6, 0.5505, -0.6), (0.565, 0.565, -0.6), (0.5505, 0.6, -0.6), (0.565, 0.6, -0.565), (0.6, 0.6, -0.5505), (0.562, -0.5996, -0.5601), (0.5496, -0.6, -0.5923), (0.5634, -0.5675, -0.5931), (0.5952, -0.5549, -0.5911), (0.5958, -0.5671, -0.5603), (0.5953, -0.6, -0.5461), (-0.5548, -0.5548, -0.6), (-0.5361, -0.5998, -0.5978), (-0.5548, -0.6, -0.5548), (-0.6, -0.5999, -0.5361), (-0.6, -0.5548, -0.5548), (-0.6, -0.5361, -0.6), (-0.5614, 0.6, -0.5614), (-0.5455, 0.5998, -0.5986), (-0.5614, 0.5614, -0.6), (-0.6, 0.5454, -0.6), (-0.6, 0.5614, -0.5614), (-0.6, 0.6, -0.5454), (-0.6, -0.1863, 0.5589), (-0.5986, -0.2433, 0.5993), (-0.5589, -0.1863, 0.6), (-0.6, -0.1567, 0.6), (-0.6, -0.139, -0.6), (-0.5421, -0.1807, -0.6), (-0.6, -0.261, -0.6), (-0.6, -0.1807, -0.5421), (0.184, 0.6, -0.5521), (0.2505, 0.6, -0.6), (0.184, 0.5521, -0.6), (0.1495, 0.5998, -0.5987), (0.1652, -0.5999, -0.5988), (0.189, -0.567, -0.6), (0.2348, -0.6, -0.5992), (0.189, -0.6, -0.567), (0.1807, -0.6003, 0.5337), (0.269, -0.6019, 0.5976), (0.1782, -0.5345, 0.6), (0.1309, -0.6, 0.6)], [], [(303, 5, 28, 319), (300, 1, 25, 316), (22, 68, 153, 152, 47), (18, 64, 137, 136, 43), (90, 89, 213, 212, 215, 217), (313, 15, 38, 329), (52, 386, 385, 14, 60), (293, 382, 381, 5, 303), (48, 422, 421, 4, 54), (291, 418, 417, 15, 313), (49, 380, 379, 21, 65), (295, 394, 393, 9, 307), (72, 404, 403, 8, 80), (69, 424, 423, 16, 83), (73, 392, 391, 20, 87), (297, 400, 399, 13, 311), (440, 439, 51, 63, 64), (438, 435, 437), (446, 443, 445), (430, 427, 429), (51, 416, 415, 19, 63), (71, 412, 411, 18, 85), (437, 436, 406, 405, 17, 61), (413, 412, 71, 79, 11), (417, 416, 51, 57, 15), (425, 424, 69, 75, 3), (381, 380, 49, 55, 5), (429, 428, 388, 387, 22, 89), (445, 444, 398, 397, 23, 67), (393, 392, 73, 81, 9), (316, 25, 164, 372), (319, 28, 100, 348), (323, 32, 180, 360), (327, 36, 116, 336), (139, 44, 216, 237), (3, 75, 157, 156, 26), (1, 77, 165, 164, 25), (307, 9, 32, 323), (5, 55, 101, 100, 28), (311, 13, 36, 327), (11, 79, 173, 172, 34), (9, 81, 181, 180, 32), (127, 124, 276, 256), (15, 57, 109, 108, 38), (13, 59, 117, 116, 36), (143, 140, 240, 220), (302, 3, 26, 318), (83, 16, 41, 187, 189), (84, 83, 189, 188, 191, 193), (306, 7, 30, 322), (123, 40, 200, 273), (88, 87, 205, 204, 207, 209), (310, 11, 34, 326), (274, 199, 196, 285), (59, 60, 121, 120, 115, 117), (60, 14, 39, 119, 121), (208, 228, 147, 46), (65, 21, 44, 139, 141), (331, 115, 120, 342), (337, 119, 39, 330), (55, 56, 105, 104, 99, 101), (56, 6, 31, 103, 105), (192, 264, 131, 42), (61, 17, 40, 123, 125), (343, 99, 104, 354), (349, 103, 31, 321), (68, 67, 149, 148, 151, 153), (67, 23, 46, 147, 149), (64, 63, 133, 132, 135, 137), (63, 19, 42, 131, 133), (58, 12, 37, 111, 113), (57, 58, 113, 112, 107, 109), (54, 4, 29, 95, 97), (53, 54, 97, 96, 91, 93), (292, 390, 389, 1, 300), (399, 398, 444, 443, 59, 13), (50, 396, 395, 6, 56), (50, 49, 65, 66), (298, 414, 413, 11, 310), (411, 410, 441, 440, 64, 18), (294, 426, 425, 3, 302), (407, 406, 436, 435, 53, 7), (419, 418, 291, 299, 0), (442, 441, 410, 409, 12, 58), (401, 400, 297, 309, 10), (52, 446, 445, 67, 68), (48, 438, 437, 61, 62), (383, 382, 293, 301, 2), (49, 50, 56, 55), (282, 195, 43, 136), (267, 283, 135, 132), (246, 211, 47, 152), (231, 247, 151, 148), (41, 128, 255, 187), (16, 62, 129, 128, 41), (19, 84, 193, 192, 42), (45, 144, 219, 203), (257, 275, 284, 266), (20, 66, 145, 144, 45), (23, 88, 209, 208, 46), (87, 20, 45, 203, 205), (17, 86, 201, 200, 40), (89, 22, 47, 211, 213), (204, 222, 229, 207), (85, 18, 43, 195, 197), (188, 258, 265, 191), (81, 82, 185, 184, 179, 181), (82, 10, 35, 183, 185), (355, 179, 184, 366), (361, 183, 35, 325), (77, 78, 169, 168, 163, 165), (78, 2, 27, 167, 169), (367, 163, 168, 378), (373, 167, 27, 317), (66, 65, 141, 140, 143, 145), (21, 90, 217, 216, 44), (62, 61, 125, 124, 127, 129), (86, 85, 197, 196, 199, 201), (80, 8, 33, 175, 177), (79, 80, 177, 176, 171, 173), (76, 0, 24, 159, 161), (75, 76, 161, 160, 155, 157), (74, 402, 401, 10, 82), (74, 73, 87, 88), (70, 384, 383, 2, 78), (389, 388, 428, 427, 77, 1), (432, 431, 69, 83, 84), (415, 420, 433, 432, 84, 19), (296, 408, 407, 7, 306), (72, 71, 85, 86), (71, 72, 80, 79), (395, 394, 295, 305, 6), (73, 74, 82, 81), (434, 433, 420, 419, 0, 76), (70, 430, 429, 89, 90), (221, 239, 248, 230), (238, 215, 212, 249), (91, 94, 93), (94, 92, 93), (95, 98, 97), (98, 96, 97), (99, 102, 101), (102, 100, 101), (103, 106, 105), (106, 104, 105), (107, 110, 109), (110, 108, 109), (111, 114, 113), (114, 112, 113), (115, 118, 117), (118, 116, 117), (119, 122, 121), (122, 120, 121), (123, 126, 125), (126, 124, 125), (127, 130, 129), (130, 128, 129), (131, 134, 133), (134, 132, 133), (135, 138, 137), (138, 136, 137), (139, 142, 141), (142, 140, 141), (143, 146, 145), (146, 144, 145), (147, 150, 149), (150, 148, 149), (151, 154, 153), (154, 152, 153), (155, 158, 157), (158, 156, 157), (159, 162, 161), (162, 160, 161), (163, 166, 165), (166, 164, 165), (167, 170, 169), (170, 168, 169), (171, 174, 173), (174, 172, 173), (175, 178, 177), (178, 176, 177), (179, 182, 181), (182, 180, 181), (183, 186, 185), (186, 184, 185), (187, 190, 189), (190, 188, 189), (191, 194, 193), (194, 192, 193), (195, 198, 197), (198, 196, 197), (199, 202, 201), (202, 200, 201), (203, 206, 205), (206, 204, 205), (207, 210, 209), (210, 208, 209), (211, 214, 213), (214, 212, 213), (215, 218, 217), (218, 216, 217), (219, 223, 224, 227), (220, 225, 224, 223), (221, 226, 224, 225), (222, 227, 224, 226), (228, 232, 233, 236), (229, 234, 233, 232), (230, 235, 233, 234), (231, 236, 233, 235), (237, 241, 242, 245), (238, 243, 242, 241), (239, 244, 242, 243), (240, 245, 242, 244), (246, 250, 251, 254), (247, 252, 251, 250), (248, 253, 251, 252), (249, 254, 251, 253), (255, 259, 260, 263), (256, 261, 260, 259), (257, 262, 260, 261), (258, 263, 260, 262), (264, 268, 269, 272), (265, 270, 269, 268), (266, 271, 269, 270), (267, 272, 269, 271), (273, 277, 278, 281), (274, 279, 278, 277), (275, 280, 278, 279), (276, 281, 278, 280), (282, 286, 287, 290), (283, 288, 287, 286), (284, 289, 287, 288), (285, 290, 287, 289), (231, 148, 150, 236), (236, 150, 147, 228), (246, 152, 154, 250), (250, 154, 151, 247), (267, 132, 134, 272), (272, 134, 131, 264), (282, 136, 138, 286), (286, 138, 135, 283), (332, 112, 114, 333), (333, 114, 111, 335), (338, 108, 110, 339), (339, 110, 107, 341), (344, 96, 98, 345), (345, 98, 95, 347), (350, 92, 94, 351), (351, 94, 91, 353), (143, 220, 223, 146), (146, 223, 219, 144), (221, 230, 234, 226), (226, 234, 229, 222), (139, 237, 245, 142), (142, 245, 240, 140), (238, 249, 253, 243), (243, 253, 248, 239), (127, 256, 259, 130), (130, 259, 255, 128), (257, 266, 270, 262), (262, 270, 265, 258), (123, 273, 281, 126), (126, 281, 276, 124), (274, 285, 289, 279), (279, 289, 284, 275), (275, 257, 261, 280), (280, 261, 256, 276), (283, 267, 271, 288), (288, 271, 266, 284), (258, 188, 190, 263), (263, 190, 187, 255), (264, 192, 194, 268), (268, 194, 191, 265), (239, 221, 225, 244), (244, 225, 220, 240), (247, 231, 235, 252), (252, 235, 230, 248), (222, 204, 206, 227), (227, 206, 203, 219), (228, 208, 210, 232), (232, 210, 207, 229), (215, 238, 241, 218), (218, 241, 237, 216), (211, 246, 254, 214), (214, 254, 249, 212), (199, 274, 277, 202), (202, 277, 273, 200), (195, 282, 290, 198), (198, 290, 285, 196), (356, 176, 178, 357), (357, 178, 175, 359), (362, 172, 174, 363), (363, 174, 171, 365), (368, 160, 162, 369), (369, 162, 159, 371), (374, 156, 158, 375), (375, 158, 155, 377), (7, 53, 93, 92, 30), (170, 376, 378, 168), (376, 375, 377, 378), (167, 373, 376, 170), (373, 374, 375, 376), (166, 370, 372, 164), (370, 369, 371, 372), (163, 367, 370, 166), (367, 368, 369, 370), (186, 364, 366, 184), (364, 363, 365, 366), (183, 361, 364, 186), (361, 362, 363, 364), (182, 358, 360, 180), (358, 357, 359, 360), (179, 355, 358, 182), (355, 356, 357, 358), (106, 352, 354, 104), (352, 351, 353, 354), (103, 349, 352, 106), (349, 350, 351, 352), (102, 346, 348, 100), (346, 345, 347, 348), (99, 343, 346, 102), (343, 344, 345, 346), (122, 340, 342, 120), (340, 339, 341, 342), (119, 337, 340, 122), (337, 338, 339, 340), (118, 334, 336, 116), (334, 333, 335, 336), (115, 331, 334, 118), (331, 332, 333, 334), (156, 374, 318, 26), (374, 373, 317, 318), (160, 368, 377, 155), (368, 367, 378, 377), (172, 362, 326, 34), (362, 361, 325, 326), (176, 356, 365, 171), (356, 355, 366, 365), (92, 350, 322, 30), (350, 349, 321, 322), (96, 344, 353, 91), (344, 343, 354, 353), (108, 338, 329, 38), (338, 337, 330, 329), (112, 332, 341, 107), (332, 331, 342, 341), (10, 309, 325, 35), (309, 310, 326, 325), (6, 305, 321, 31), (305, 306, 322, 321), (2, 301, 317, 27), (301, 302, 318, 317), (12, 312, 328, 37), (312, 311, 327, 328), (8, 308, 324, 33), (308, 307, 323, 324), (37, 328, 335, 111), (328, 327, 336, 335), (33, 324, 359, 175), (324, 323, 360, 359), (29, 320, 347, 95), (320, 319, 348, 347), (24, 315, 371, 159), (315, 316, 372, 371), (387, 386, 52, 68, 22), (292, 291, 313, 314), (439, 440, 442), (298, 297, 311, 312), (297, 298, 310, 309), (405, 404, 72, 86, 17), (296, 295, 307, 308), (295, 296, 306, 305), (423, 422, 48, 62, 16), (294, 293, 303, 304), (293, 294, 302, 301), (291, 292, 300, 299), (14, 314, 330, 39), (314, 313, 329, 330), (0, 299, 315, 24), (299, 300, 316, 315), (4, 304, 320, 29), (304, 303, 319, 320), (379, 380, 381, 382), (379, 384, 70, 90, 21), (390, 387, 388, 389), (385, 390, 292, 314, 14), (391, 392, 393, 394, 395, 396), (391, 396, 50, 66, 20), (397, 398, 399, 400), (397, 402, 74, 88, 23), (408, 405, 406, 407), (403, 408, 296, 308, 8), (414, 411, 412, 413), (409, 414, 298, 312, 12), (415, 416, 417, 418), (431, 432, 434), (421, 422, 423, 424, 425, 426), (421, 426, 294, 304, 4), (427, 428, 429), (427, 430, 70, 78, 77), (432, 433, 434), (69, 431, 434, 76, 75), (435, 436, 437), (435, 438, 48, 54, 53), (403, 404, 405, 408), (384, 379, 382, 383), (385, 386, 387, 390), (402, 397, 400, 401), (420, 415, 418, 419), (409, 410, 411, 414), (440, 441, 442), (51, 439, 442, 58, 57), (443, 444, 445), (443, 446, 52, 60, 59)])
_uv = me_cube_001.uv_layers.new(name='UVMap')
_uv.uv.foreach_set('vector', [0.5312, 0.2815, 0.5935, 0.2815, 0.5935, 0.2815, 0.5312, 0.2815, 0.5312, 0.03148, 0.5935, 0.03148, 0.5935, 0.03148, 0.5312, 0.03148, 0.8435, 0.7185, 0.7812, 0.7185, 0.7812, 0.7185, 0.7907, 0.7185, 0.8435, 0.7185, 0.3435, 0.7185, 0.2812, 0.7185, 0.2812, 0.7185, 0.2907, 0.7185, 0.3435, 0.7185, 0.8435, 0.5938, 0.8435, 0.6562, 0.8435, 0.6562, 0.8435, 0.6466, 0.8435, 0.6034, 0.8435, 0.5938, 0.4688, 0.9685, 0.4065, 0.9685, 0.4065, 0.9685, 0.4688, 0.9685, 0.625, 0.9167, 0.625, 0.9919, 0.6191, 0.9941, 0.5935, 0.9685, 0.5935, 0.9062, 0.5417, 0.25, 0.6174, 0.25, 0.6196, 0.2554, 0.5935, 0.2815, 0.5312, 0.2815, 0.375, 0.3333, 0.375, 0.2612, 0.383, 0.258, 0.4065, 0.2815, 0.4065, 0.3438, 0.4583, 1.0, 0.388, 1.0, 0.3844, 0.9906, 0.4065, 0.9685, 0.4688, 0.9685, 0.7917, 0.5, 0.8676, 0.5, 0.8696, 0.5054, 0.8435, 0.5315, 0.7812, 0.5315, 0.5417, 0.5, 0.6143, 0.5, 0.6174, 0.5076, 0.5935, 0.5315, 0.5312, 0.5315, 0.375, 0.5833, 0.375, 0.5103, 0.3823, 0.5073, 0.4065, 0.5315, 0.4065, 0.5938, 0.125, 0.5833, 0.125, 0.5114, 0.133, 0.508, 0.1565, 0.5315, 0.1565, 0.5938, 0.625, 0.5833, 0.625, 0.5107, 0.6326, 0.5076, 0.6565, 0.5315, 0.6565, 0.5938, 0.5417, 0.75, 0.6139, 0.75, 0.6166, 0.7584, 0.5935, 0.7815, 0.5312, 0.7815, 0.2894, 0.7431, 0.2844, 0.75, 0.2083, 0.75, 0.2188, 0.7185, 0.2812, 0.7185, 0.281, 0.5, 0.385, 0.4133, 0.2883, 0.51, 0.7227, 0.75, 0.6115, 0.8378, 0.7129, 0.7364, 0.875, 0.6576, 0.6164, 0.08619, 0.8664, 0.6638, 0.2083, 0.75, 0.1383, 0.75, 0.1344, 0.7406, 0.1565, 0.7185, 0.2188, 0.7185, 0.375, 0.6667, 0.375, 0.7404, 0.3682, 0.7432, 0.3435, 0.7185, 0.3435, 0.6562, 0.2883, 0.51, 0.3022, 0.5, 0.3647, 0.5, 0.3677, 0.5073, 0.3435, 0.5315, 0.2812, 0.5315, 0.3818, 0.7432, 0.375, 0.7404, 0.375, 0.6667, 0.4065, 0.6562, 0.4065, 0.7185, 0.3844, 0.9906, 0.375, 0.9867, 0.375, 0.9167, 0.4065, 0.9062, 0.4065, 0.9685, 0.383, 0.242, 0.375, 0.2386, 0.375, 0.1667, 0.4065, 0.1562, 0.4065, 0.2185, 0.6196, 0.2554, 0.625, 0.2574, 0.625, 0.3333, 0.5935, 0.3438, 0.5935, 0.2815, 0.8664, 0.6638, 0.875, 0.6756, 0.875, 0.7422, 0.8692, 0.7442, 0.8435, 0.7185, 0.8435, 0.6562, 0.7129, 0.7364, 0.6934, 0.75, 0.6362, 0.75, 0.6327, 0.7423, 0.6565, 0.7185, 0.7188, 0.7185, 0.6174, 0.5076, 0.625, 0.5107, 0.625, 0.5833, 0.5935, 0.5938, 0.5935, 0.5315, 0.5312, 0.03148, 0.5935, 0.03148, 0.5935, 0.08429, 0.5312, 0.08429, 0.5312, 0.2815, 0.5935, 0.2815, 0.5935, 0.3343, 0.5312, 0.3343, 0.5312, 0.5315, 0.5935, 0.5315, 0.5935, 0.5843, 0.5312, 0.5843, 0.5312, 0.7815, 0.5935, 0.7815, 0.5935, 0.8343, 0.5312, 0.8343, 0.7907, 0.5315, 0.8435, 0.5315, 0.8435, 0.5843, 0.7907, 0.5843, 0.4065, 0.2185, 0.4065, 0.1562, 0.4065, 0.1562, 0.4065, 0.1657, 0.4065, 0.2185, 0.5935, 0.03148, 0.5935, 0.09383, 0.5935, 0.09383, 0.5935, 0.08429, 0.5935, 0.03148, 0.5312, 0.5315, 0.5935, 0.5315, 0.5935, 0.5315, 0.5312, 0.5315, 0.5935, 0.2815, 0.5935, 0.3438, 0.5935, 0.3438, 0.5935, 0.3343, 0.5935, 0.2815, 0.5312, 0.7815, 0.5935, 0.7815, 0.5935, 0.7815, 0.5312, 0.7815, 0.4065, 0.7185, 0.4065, 0.6562, 0.4065, 0.6562, 0.4065, 0.6657, 0.4065, 0.7185, 0.5935, 0.5315, 0.5935, 0.5938, 0.5935, 0.5938, 0.5935, 0.5843, 0.5935, 0.5315, 0.2284, 0.5315, 0.2716, 0.5315, 0.2716, 0.5843, 0.2284, 0.5843, 0.4065, 0.9685, 0.4065, 0.9062, 0.4065, 0.9062, 0.4065, 0.9157, 0.4065, 0.9685, 0.5935, 0.7815, 0.5935, 0.8438, 0.5935, 0.8438, 0.5935, 0.8343, 0.5935, 0.7815, 0.7284, 0.5315, 0.7716, 0.5315, 0.7716, 0.5843, 0.7284, 0.5843, 0.4688, 0.2185, 0.4065, 0.2185, 0.4065, 0.2185, 0.4688, 0.2185, 0.1565, 0.5938, 0.1565, 0.5315, 0.1565, 0.5315, 0.1565, 0.5843, 0.1565, 0.5938, 0.1565, 0.6562, 0.1565, 0.5938, 0.1565, 0.5938, 0.1565, 0.6034, 0.1565, 0.6466, 0.1565, 0.6562, 0.4688, 0.4685, 0.4065, 0.4685, 0.4065, 0.4685, 0.4688, 0.4685, 0.2907, 0.5315, 0.3435, 0.5315, 0.3435, 0.5843, 0.2907, 0.5843, 0.6565, 0.6562, 0.6565, 0.5938, 0.6565, 0.5938, 0.6565, 0.6034, 0.6565, 0.6466, 0.6565, 0.6562, 0.4688, 0.7185, 0.4065, 0.7185, 0.4065, 0.7185, 0.4688, 0.7185, 0.2907, 0.6034, 0.3435, 0.6034, 0.3435, 0.6466, 0.2907, 0.6466, 0.5935, 0.8438, 0.5935, 0.9062, 0.5935, 0.9062, 0.5935, 0.8966, 0.5935, 0.8534, 0.5935, 0.8438, 0.5935, 0.9062, 0.5935, 0.9685, 0.5935, 0.9685, 0.5935, 0.9157, 0.5935, 0.9062, 0.6565, 0.6657, 0.7093, 0.6657, 0.7093, 0.7185, 0.6565, 0.7185, 0.7812, 0.5315, 0.8435, 0.5315, 0.8435, 0.5315, 0.7907, 0.5315, 0.7812, 0.5315, 0.5312, 0.8534, 0.5935, 0.8534, 0.5935, 0.8966, 0.5312, 0.8966, 0.5312, 0.9157, 0.5935, 0.9157, 0.5935, 0.9685, 0.5312, 0.9685, 0.5935, 0.3438, 0.5935, 0.4062, 0.5935, 0.4062, 0.5935, 0.3966, 0.5935, 0.3534, 0.5935, 0.3438, 0.5935, 0.4062, 0.5935, 0.4685, 0.5935, 0.4685, 0.5935, 0.4157, 0.5935, 0.4062, 0.1565, 0.6657, 0.2093, 0.6657, 0.2093, 0.7185, 0.1565, 0.7185, 0.2812, 0.5315, 0.3435, 0.5315, 0.3435, 0.5315, 0.2907, 0.5315, 0.2812, 0.5315, 0.5312, 0.3534, 0.5935, 0.3534, 0.5935, 0.3966, 0.5312, 0.3966, 0.5312, 0.4157, 0.5935, 0.4157, 0.5935, 0.4685, 0.5312, 0.4685, 0.7812, 0.7185, 0.7188, 0.7185, 0.7188, 0.7185, 0.7284, 0.7185, 0.7716, 0.7185, 0.7812, 0.7185, 0.7188, 0.7185, 0.6565, 0.7185, 0.6565, 0.7185, 0.7093, 0.7185, 0.7188, 0.7185, 0.2812, 0.7185, 0.2188, 0.7185, 0.2188, 0.7185, 0.2284, 0.7185, 0.2716, 0.7185, 0.2812, 0.7185, 0.2188, 0.7185, 0.1565, 0.7185, 0.1565, 0.7185, 0.2093, 0.7185, 0.2188, 0.7185, 0.4065, 0.8438, 0.4065, 0.7815, 0.4065, 0.7815, 0.4065, 0.8343, 0.4065, 0.8438, 0.4065, 0.9062, 0.4065, 0.8438, 0.4065, 0.8438, 0.4065, 0.8534, 0.4065, 0.8966, 0.4065, 0.9062, 0.4065, 0.3438, 0.4065, 0.2815, 0.4065, 0.2815, 0.4065, 0.3343, 0.4065, 0.3438, 0.4065, 0.4062, 0.4065, 0.3438, 0.4065, 0.3438, 0.4065, 0.3534, 0.4065, 0.3966, 0.4065, 0.4062, 0.5417, 0.0, 0.617, 0.0, 0.6194, 0.005626, 0.5935, 0.03148, 0.5312, 0.03148, 0.6166, 0.7584, 0.625, 0.7612, 0.625, 0.8184, 0.6115, 0.8378, 0.5935, 0.8438, 0.5935, 0.7815, 0.625, 0.4167, 0.625, 0.4893, 0.6174, 0.4924, 0.5935, 0.4685, 0.5935, 0.4062, 0.7083, 0.5, 0.7917, 0.5, 0.7812, 0.5315, 0.7188, 0.5315, 0.4583, 0.75, 0.3846, 0.75, 0.3818, 0.7432, 0.4065, 0.7185, 0.4688, 0.7185, 0.3682, 0.7432, 0.3655, 0.75, 0.299, 0.75, 0.2894, 0.7431, 0.2812, 0.7185, 0.3435, 0.7185, 0.4583, 0.25, 0.3864, 0.25, 0.383, 0.242, 0.4065, 0.2185, 0.4688, 0.2185, 0.3823, 0.4927, 0.375, 0.4897, 0.375, 0.4272, 0.385, 0.4133, 0.4065, 0.4062, 0.4065, 0.4685, 0.3844, 0.009419, 0.388, 0.0, 0.4583, 0.0, 0.4688, 0.03148, 0.4065, 0.03148, 0.3819, 0.8356, 0.375, 0.826, 0.375, 0.7595, 0.3818, 0.7568, 0.4065, 0.7815, 0.4065, 0.8438, 0.6173, 0.7423, 0.6139, 0.75, 0.5417, 0.75, 0.5312, 0.7185, 0.5935, 0.7185, 0.7917, 0.75, 0.7227, 0.75, 0.7129, 0.7364, 0.7188, 0.7185, 0.7812, 0.7185, 0.2083, 0.5, 0.281, 0.5, 0.2883, 0.51, 0.2812, 0.5315, 0.2188, 0.5315, 0.6196, 0.2446, 0.6174, 0.25, 0.5417, 0.25, 0.5312, 0.2185, 0.5935, 0.2185, 0.625, 0.3333, 0.625, 0.4167, 0.5935, 0.4062, 0.5935, 0.3438, 0.2907, 0.6657, 0.3435, 0.6657, 0.3435, 0.7185, 0.2907, 0.7185, 0.2284, 0.6657, 0.2716, 0.6657, 0.2716, 0.7185, 0.2284, 0.7185, 0.7907, 0.6657, 0.8435, 0.6657, 0.8435, 0.7185, 0.7907, 0.7185, 0.7284, 0.6657, 0.7716, 0.6657, 0.7716, 0.7185, 0.7284, 0.7185, 0.1565, 0.5315, 0.2093, 0.5315, 0.2093, 0.5843, 0.1565, 0.5843, 0.1565, 0.5315, 0.2188, 0.5315, 0.2188, 0.5315, 0.2093, 0.5315, 0.1565, 0.5315, 0.1565, 0.7185, 0.1565, 0.6562, 0.1565, 0.6562, 0.1565, 0.6657, 0.1565, 0.7185, 0.6565, 0.5315, 0.7093, 0.5315, 0.7093, 0.5843, 0.6565, 0.5843, 0.2284, 0.6034, 0.2716, 0.6034, 0.2716, 0.6466, 0.2284, 0.6466, 0.6565, 0.5315, 0.7188, 0.5315, 0.7188, 0.5315, 0.7093, 0.5315, 0.6565, 0.5315, 0.6565, 0.7185, 0.6565, 0.6562, 0.6565, 0.6562, 0.6565, 0.6657, 0.6565, 0.7185, 0.6565, 0.5938, 0.6565, 0.5315, 0.6565, 0.5315, 0.6565, 0.5843, 0.6565, 0.5938, 0.3435, 0.5315, 0.3435, 0.5938, 0.3435, 0.5938, 0.3435, 0.5843, 0.3435, 0.5315, 0.8435, 0.6562, 0.8435, 0.7185, 0.8435, 0.7185, 0.8435, 0.6657, 0.8435, 0.6562, 0.6565, 0.6034, 0.7093, 0.6034, 0.7093, 0.6466, 0.6565, 0.6466, 0.3435, 0.6562, 0.3435, 0.7185, 0.3435, 0.7185, 0.3435, 0.6657, 0.3435, 0.6562, 0.1565, 0.6034, 0.2093, 0.6034, 0.2093, 0.6466, 0.1565, 0.6466, 0.5935, 0.5938, 0.5935, 0.6562, 0.5935, 0.6562, 0.5935, 0.6466, 0.5935, 0.6034, 0.5935, 0.5938, 0.5935, 0.6562, 0.5935, 0.7185, 0.5935, 0.7185, 0.5935, 0.6657, 0.5935, 0.6562, 0.5312, 0.6034, 0.5935, 0.6034, 0.5935, 0.6466, 0.5312, 0.6466, 0.5312, 0.6657, 0.5935, 0.6657, 0.5935, 0.7185, 0.5312, 0.7185, 0.5935, 0.09383, 0.5935, 0.1562, 0.5935, 0.1562, 0.5935, 0.1466, 0.5935, 0.1034, 0.5935, 0.09383, 0.5935, 0.1562, 0.5935, 0.2185, 0.5935, 0.2185, 0.5935, 0.1657, 0.5935, 0.1562, 0.5312, 0.1034, 0.5935, 0.1034, 0.5935, 0.1466, 0.5312, 0.1466, 0.5312, 0.1657, 0.5935, 0.1657, 0.5935, 0.2185, 0.5312, 0.2185, 0.7188, 0.5315, 0.7812, 0.5315, 0.7812, 0.5315, 0.7716, 0.5315, 0.7284, 0.5315, 0.7188, 0.5315, 0.8435, 0.5315, 0.8435, 0.5938, 0.8435, 0.5938, 0.8435, 0.5843, 0.8435, 0.5315, 0.2188, 0.5315, 0.2812, 0.5315, 0.2812, 0.5315, 0.2716, 0.5315, 0.2284, 0.5315, 0.2188, 0.5315, 0.3435, 0.5938, 0.3435, 0.6562, 0.3435, 0.6562, 0.3435, 0.6466, 0.3435, 0.6034, 0.3435, 0.5938, 0.4065, 0.5938, 0.4065, 0.5315, 0.4065, 0.5315, 0.4065, 0.5843, 0.4065, 0.5938, 0.4065, 0.6562, 0.4065, 0.5938, 0.4065, 0.5938, 0.4065, 0.6034, 0.4065, 0.6466, 0.4065, 0.6562, 0.4065, 0.09383, 0.4065, 0.03148, 0.4065, 0.03148, 0.4065, 0.08429, 0.4065, 0.09383, 0.4065, 0.1562, 0.4065, 0.09383, 0.4065, 0.09383, 0.4065, 0.1034, 0.4065, 0.1466, 0.4065, 0.1562, 0.625, 0.6667, 0.625, 0.7395, 0.6173, 0.7423, 0.5935, 0.7185, 0.5935, 0.6562, 0.625, 0.6667, 0.625, 0.5833, 0.6565, 0.5938, 0.6565, 0.6562, 0.625, 0.1667, 0.625, 0.2423, 0.6196, 0.2446, 0.5935, 0.2185, 0.5935, 0.1562, 0.6194, 0.005626, 0.625, 0.007816, 0.625, 0.07435, 0.6164, 0.08619, 0.5935, 0.09383, 0.5935, 0.03148, 0.1371, 0.6626, 0.125, 0.6539, 0.125, 0.5833, 0.1565, 0.5938, 0.1565, 0.6562, 0.1344, 0.7406, 0.125, 0.7367, 0.125, 0.6794, 0.1371, 0.6626, 0.1565, 0.6562, 0.1565, 0.7185, 0.4583, 0.5, 0.3853, 0.5, 0.3823, 0.4927, 0.4065, 0.4685, 0.4688, 0.4685, 0.375, 0.5833, 0.375, 0.6667, 0.3435, 0.6562, 0.3435, 0.5938, 0.375, 0.6667, 0.375, 0.5833, 0.4065, 0.5938, 0.4065, 0.6562, 0.6174, 0.4924, 0.6143, 0.5, 0.5417, 0.5, 0.5312, 0.4685, 0.5935, 0.4685, 0.625, 0.5833, 0.625, 0.6667, 0.5935, 0.6562, 0.5935, 0.5938, 0.3871, 0.08735, 0.375, 0.07062, 0.375, 0.01332, 0.3844, 0.009419, 0.4065, 0.03148, 0.4065, 0.09383, 0.875, 0.5833, 0.875, 0.6576, 0.8664, 0.6638, 0.8435, 0.6562, 0.8435, 0.5938, 0.7284, 0.6034, 0.7716, 0.6034, 0.7716, 0.6466, 0.7284, 0.6466, 0.7907, 0.6034, 0.8435, 0.6034, 0.8435, 0.6466, 0.7907, 0.6466, 0.4065, 0.3966, 0.4065, 0.4062, 0.4065, 0.4062, 0.4065, 0.4062, 0.4065, 0.4157, 0.4065, 0.4062, 0.4065, 0.3343, 0.4065, 0.3438, 0.4065, 0.3438, 0.4065, 0.3438, 0.4065, 0.3534, 0.4065, 0.3438, 0.5935, 0.3534, 0.5935, 0.3438, 0.5935, 0.3438, 0.5935, 0.3438, 0.5935, 0.3343, 0.5935, 0.3438, 0.5935, 0.4157, 0.5935, 0.4062, 0.5935, 0.4062, 0.5935, 0.4062, 0.5935, 0.3966, 0.5935, 0.4062, 0.4065, 0.8966, 0.4065, 0.9062, 0.4065, 0.9062, 0.4065, 0.9062, 0.4065, 0.9157, 0.4065, 0.9062, 0.4065, 0.8343, 0.4065, 0.8438, 0.4065, 0.8438, 0.4065, 0.8438, 0.4065, 0.8534, 0.4065, 0.8438, 0.5935, 0.8534, 0.5935, 0.8438, 0.5935, 0.8438, 0.5935, 0.8438, 0.5935, 0.8343, 0.5935, 0.8438, 0.5935, 0.9157, 0.5935, 0.9062, 0.5935, 0.9062, 0.5935, 0.9062, 0.5935, 0.8966, 0.5935, 0.9062, 0.2907, 0.5315, 0.2812, 0.5315, 0.2812, 0.5315, 0.2812, 0.5315, 0.2716, 0.5315, 0.2812, 0.5315, 0.2284, 0.5315, 0.2188, 0.5315, 0.2188, 0.5315, 0.2188, 0.5315, 0.2093, 0.5315, 0.2188, 0.5315, 0.2093, 0.7185, 0.2188, 0.7185, 0.2188, 0.7185, 0.2188, 0.7185, 0.2284, 0.7185, 0.2188, 0.7185, 0.2716, 0.7185, 0.2812, 0.7185, 0.2812, 0.7185, 0.2812, 0.7185, 0.2907, 0.7185, 0.2812, 0.7185, 0.7907, 0.5315, 0.7812, 0.5315, 0.7812, 0.5315, 0.7812, 0.5315, 0.7716, 0.5315, 0.7812, 0.5315, 0.7284, 0.5315, 0.7188, 0.5315, 0.7188, 0.5315, 0.7188, 0.5315, 0.7093, 0.5315, 0.7188, 0.5315, 0.7093, 0.7185, 0.7188, 0.7185, 0.7188, 0.7185, 0.7188, 0.7185, 0.7284, 0.7185, 0.7188, 0.7185, 0.7716, 0.7185, 0.7812, 0.7185, 0.7812, 0.7185, 0.7812, 0.7185, 0.7907, 0.7185, 0.7812, 0.7185, 0.4065, 0.1466, 0.4065, 0.1562, 0.4065, 0.1562, 0.4065, 0.1562, 0.4065, 0.1657, 0.4065, 0.1562, 0.4065, 0.08429, 0.4065, 0.09383, 0.4065, 0.09383, 0.4065, 0.09383, 0.4065, 0.1034, 0.4065, 0.09383, 0.5935, 0.1034, 0.5935, 0.09383, 0.5935, 0.09383, 0.5935, 0.09383, 0.5935, 0.08429, 0.5935, 0.09383, 0.5935, 0.1657, 0.5935, 0.1562, 0.5935, 0.1562, 0.5935, 0.1562, 0.5935, 0.1466, 0.5935, 0.1562, 0.4065, 0.6466, 0.4065, 0.6562, 0.4065, 0.6562, 0.4065, 0.6562, 0.4065, 0.6657, 0.4065, 0.6562, 0.4065, 0.5843, 0.4065, 0.5938, 0.4065, 0.5938, 0.4065, 0.5938, 0.4065, 0.6034, 0.4065, 0.5938, 0.5935, 0.6034, 0.5935, 0.5938, 0.5935, 0.5938, 0.5935, 0.5938, 0.5935, 0.5843, 0.5935, 0.5938, 0.5935, 0.6657, 0.5935, 0.6562, 0.5935, 0.6562, 0.5935, 0.6562, 0.5935, 0.6466, 0.5935, 0.6562, 0.1565, 0.5843, 0.1565, 0.5938, 0.1565, 0.5938, 0.1565, 0.5938, 0.1565, 0.6034, 0.1565, 0.5938, 0.1565, 0.6466, 0.1565, 0.6562, 0.1565, 0.6562, 0.1565, 0.6562, 0.1565, 0.6657, 0.1565, 0.6562, 0.3435, 0.6657, 0.3435, 0.6562, 0.3435, 0.6562, 0.3435, 0.6562, 0.3435, 0.6466, 0.3435, 0.6562, 0.3435, 0.6034, 0.3435, 0.5938, 0.3435, 0.5938, 0.3435, 0.5938, 0.3435, 0.5843, 0.3435, 0.5938, 0.6565, 0.5843, 0.6565, 0.5938, 0.6565, 0.5938, 0.6565, 0.5938, 0.6565, 0.6034, 0.6565, 0.5938, 0.6565, 0.6466, 0.6565, 0.6562, 0.6565, 0.6562, 0.6565, 0.6562, 0.6565, 0.6657, 0.6565, 0.6562, 0.8435, 0.6657, 0.8435, 0.6562, 0.8435, 0.6562, 0.8435, 0.6562, 0.8435, 0.6466, 0.8435, 0.6562, 0.8435, 0.6034, 0.8435, 0.5938, 0.8435, 0.5938, 0.8435, 0.5938, 0.8435, 0.5843, 0.8435, 0.5938, 0.7093, 0.5843, 0.7188, 0.5843, 0.7188, 0.5938, 0.7093, 0.5938, 0.7284, 0.5843, 0.7284, 0.5938, 0.7188, 0.5938, 0.7188, 0.5843, 0.7284, 0.6034, 0.7188, 0.6034, 0.7188, 0.5938, 0.7284, 0.5938, 0.7093, 0.6034, 0.7093, 0.5938, 0.7188, 0.5938, 0.7188, 0.6034, 0.7093, 0.6657, 0.7093, 0.6562, 0.7188, 0.6562, 0.7188, 0.6657, 0.7093, 0.6466, 0.7188, 0.6466, 0.7188, 0.6562, 0.7093, 0.6562, 0.7284, 0.6466, 0.7284, 0.6562, 0.7188, 0.6562, 0.7188, 0.6466, 0.7284, 0.6657, 0.7188, 0.6657, 0.7188, 0.6562, 0.7284, 0.6562, 0.7907, 0.5843, 0.7907, 0.5938, 0.7812, 0.5938, 0.7812, 0.5843, 0.7907, 0.6034, 0.7812, 0.6034, 0.7812, 0.5938, 0.7907, 0.5938, 0.7716, 0.6034, 0.7716, 0.5938, 0.7812, 0.5938, 0.7812, 0.6034, 0.7716, 0.5843, 0.7812, 0.5843, 0.7812, 0.5938, 0.7716, 0.5938, 0.7907, 0.6657, 0.7812, 0.6657, 0.7812, 0.6562, 0.7907, 0.6562, 0.7716, 0.6657, 0.7716, 0.6562, 0.7812, 0.6562, 0.7812, 0.6657, 0.7716, 0.6466, 0.7812, 0.6466, 0.7812, 0.6562, 0.7716, 0.6562, 0.7907, 0.6466, 0.7907, 0.6562, 0.7812, 0.6562, 0.7812, 0.6466, 0.2093, 0.5843, 0.2188, 0.5843, 0.2188, 0.5938, 0.2093, 0.5938, 0.2284, 0.5843, 0.2284, 0.5938, 0.2188, 0.5938, 0.2188, 0.5843, 0.2284, 0.6034, 0.2188, 0.6034, 0.2188, 0.5938, 0.2284, 0.5938, 0.2093, 0.6034, 0.2093, 0.5938, 0.2188, 0.5938, 0.2188, 0.6034, 0.2093, 0.6657, 0.2093, 0.6562, 0.2188, 0.6562, 0.2188, 0.6657, 0.2093, 0.6466, 0.2188, 0.6466, 0.2188, 0.6562, 0.2093, 0.6562, 0.2284, 0.6466, 0.2284, 0.6562, 0.2188, 0.6562, 0.2188, 0.6466, 0.2284, 0.6657, 0.2188, 0.6657, 0.2188, 0.6562, 0.2284, 0.6562, 0.2907, 0.5843, 0.2907, 0.5938, 0.2812, 0.5938, 0.2812, 0.5843, 0.2907, 0.6034, 0.2812, 0.6034, 0.2812, 0.5938, 0.2907, 0.5938, 0.2716, 0.6034, 0.2716, 0.5938, 0.2812, 0.5938, 0.2812, 0.6034, 0.2716, 0.5843, 0.2812, 0.5843, 0.2812, 0.5938, 0.2716, 0.5938, 0.2907, 0.6657, 0.2812, 0.6657, 0.2812, 0.6562, 0.2907, 0.6562, 0.2716, 0.6657, 0.2716, 0.6562, 0.2812, 0.6562, 0.2812, 0.6657, 0.2716, 0.6466, 0.2812, 0.6466, 0.2812, 0.6562, 0.2716, 0.6562, 0.2907, 0.6466, 0.2907, 0.6562, 0.2812, 0.6562, 0.2812, 0.6466, 0.7284, 0.6657, 0.7284, 0.7185, 0.7188, 0.7185, 0.7188, 0.6657, 0.7188, 0.6657, 0.7188, 0.7185, 0.7093, 0.7185, 0.7093, 0.6657, 0.7907, 0.6657, 0.7907, 0.7185, 0.7812, 0.7185, 0.7812, 0.6657, 0.7812, 0.6657, 0.7812, 0.7185, 0.7716, 0.7185, 0.7716, 0.6657, 0.2284, 0.6657, 0.2284, 0.7185, 0.2188, 0.7185, 0.2188, 0.6657, 0.2188, 0.6657, 0.2188, 0.7185, 0.2093, 0.7185, 0.2093, 0.6657, 0.2907, 0.6657, 0.2907, 0.7185, 0.2812, 0.7185, 0.2812, 0.6657, 0.2812, 0.6657, 0.2812, 0.7185, 0.2716, 0.7185, 0.2716, 0.6657, 0.4688, 0.8534, 0.4065, 0.8534, 0.4065, 0.8438, 0.4688, 0.8438, 0.4688, 0.8438, 0.4065, 0.8438, 0.4065, 0.8343, 0.4688, 0.8343, 0.4688, 0.9157, 0.4065, 0.9157, 0.4065, 0.9062, 0.4688, 0.9062, 0.4688, 0.9062, 0.4065, 0.9062, 0.4065, 0.8966, 0.4688, 0.8966, 0.4688, 0.3534, 0.4065, 0.3534, 0.4065, 0.3438, 0.4688, 0.3438, 0.4688, 0.3438, 0.4065, 0.3438, 0.4065, 0.3343, 0.4688, 0.3343, 0.4688, 0.4157, 0.4065, 0.4157, 0.4065, 0.4062, 0.4688, 0.4062, 0.4688, 0.4062, 0.4065, 0.4062, 0.4065, 0.3966, 0.4688, 0.3966, 0.7284, 0.5315, 0.7284, 0.5843, 0.7188, 0.5843, 0.7188, 0.5315, 0.7188, 0.5315, 0.7188, 0.5843, 0.7093, 0.5843, 0.7093, 0.5315, 0.7284, 0.6034, 0.7284, 0.6466, 0.7188, 0.6466, 0.7188, 0.6034, 0.7188, 0.6034, 0.7188, 0.6466, 0.7093, 0.6466, 0.7093, 0.6034, 0.7907, 0.5315, 0.7907, 0.5843, 0.7812, 0.5843, 0.7812, 0.5315, 0.7812, 0.5315, 0.7812, 0.5843, 0.7716, 0.5843, 0.7716, 0.5315, 0.7907, 0.6034, 0.7907, 0.6466, 0.7812, 0.6466, 0.7812, 0.6034, 0.7812, 0.6034, 0.7812, 0.6466, 0.7716, 0.6466, 0.7716, 0.6034, 0.2284, 0.5315, 0.2284, 0.5843, 0.2188, 0.5843, 0.2188, 0.5315, 0.2188, 0.5315, 0.2188, 0.5843, 0.2093, 0.5843, 0.2093, 0.5315, 0.2284, 0.6034, 0.2284, 0.6466, 0.2188, 0.6466, 0.2188, 0.6034, 0.2188, 0.6034, 0.2188, 0.6466, 0.2093, 0.6466, 0.2093, 0.6034, 0.2907, 0.5315, 0.2907, 0.5843, 0.2812, 0.5843, 0.2812, 0.5315, 0.2812, 0.5315, 0.2812, 0.5843, 0.2716, 0.5843, 0.2716, 0.5315, 0.2907, 0.6034, 0.2907, 0.6466, 0.2812, 0.6466, 0.2812, 0.6034, 0.2812, 0.6034, 0.2812, 0.6466, 0.2716, 0.6466, 0.2716, 0.6034, 0.2716, 0.6034, 0.2284, 0.6034, 0.2284, 0.5938, 0.2716, 0.5938, 0.2716, 0.5938, 0.2284, 0.5938, 0.2284, 0.5843, 0.2716, 0.5843, 0.2716, 0.6657, 0.2284, 0.6657, 0.2284, 0.6562, 0.2716, 0.6562, 0.2716, 0.6562, 0.2284, 0.6562, 0.2284, 0.6466, 0.2716, 0.6466, 0.2093, 0.6034, 0.1565, 0.6034, 0.1565, 0.5938, 0.2093, 0.5938, 0.2093, 0.5938, 0.1565, 0.5938, 0.1565, 0.5843, 0.2093, 0.5843, 0.2093, 0.6657, 0.1565, 0.6657, 0.1565, 0.6562, 0.2093, 0.6562, 0.2093, 0.6562, 0.1565, 0.6562, 0.1565, 0.6466, 0.2093, 0.6466, 0.7716, 0.6034, 0.7284, 0.6034, 0.7284, 0.5938, 0.7716, 0.5938, 0.7716, 0.5938, 0.7284, 0.5938, 0.7284, 0.5843, 0.7716, 0.5843, 0.7716, 0.6657, 0.7284, 0.6657, 0.7284, 0.6562, 0.7716, 0.6562, 0.7716, 0.6562, 0.7284, 0.6562, 0.7284, 0.6466, 0.7716, 0.6466, 0.7093, 0.6034, 0.6565, 0.6034, 0.6565, 0.5938, 0.7093, 0.5938, 0.7093, 0.5938, 0.6565, 0.5938, 0.6565, 0.5843, 0.7093, 0.5843, 0.7093, 0.6657, 0.6565, 0.6657, 0.6565, 0.6562, 0.7093, 0.6562, 0.7093, 0.6562, 0.6565, 0.6562, 0.6565, 0.6466, 0.7093, 0.6466, 0.8435, 0.6034, 0.7907, 0.6034, 0.7907, 0.5938, 0.8435, 0.5938, 0.8435, 0.5938, 0.7907, 0.5938, 0.7907, 0.5843, 0.8435, 0.5843, 0.8435, 0.6657, 0.7907, 0.6657, 0.7907, 0.6562, 0.8435, 0.6562, 0.8435, 0.6562, 0.7907, 0.6562, 0.7907, 0.6466, 0.8435, 0.6466, 0.3435, 0.6034, 0.2907, 0.6034, 0.2907, 0.5938, 0.3435, 0.5938, 0.3435, 0.5938, 0.2907, 0.5938, 0.2907, 0.5843, 0.3435, 0.5843, 0.3435, 0.6657, 0.2907, 0.6657, 0.2907, 0.6562, 0.3435, 0.6562, 0.3435, 0.6562, 0.2907, 0.6562, 0.2907, 0.6466, 0.3435, 0.6466, 0.4688, 0.6034, 0.4065, 0.6034, 0.4065, 0.5938, 0.4688, 0.5938, 0.4688, 0.5938, 0.4065, 0.5938, 0.4065, 0.5843, 0.4688, 0.5843, 0.4688, 0.6657, 0.4065, 0.6657, 0.4065, 0.6562, 0.4688, 0.6562, 0.4688, 0.6562, 0.4065, 0.6562, 0.4065, 0.6466, 0.4688, 0.6466, 0.4688, 0.1034, 0.4065, 0.1034, 0.4065, 0.09383, 0.4688, 0.09383, 0.4688, 0.09383, 0.4065, 0.09383, 0.4065, 0.08429, 0.4688, 0.08429, 0.4688, 0.1657, 0.4065, 0.1657, 0.4065, 0.1562, 0.4688, 0.1562, 0.4688, 0.1562, 0.4065, 0.1562, 0.4065, 0.1466, 0.4688, 0.1466, 0.4065, 0.4685, 0.4065, 0.4062, 0.4065, 0.4062, 0.4065, 0.4157, 0.4065, 0.4685, 0.5935, 0.1562, 0.5312, 0.1562, 0.5312, 0.1466, 0.5935, 0.1466, 0.5312, 0.1562, 0.4688, 0.1562, 0.4688, 0.1466, 0.5312, 0.1466, 0.5935, 0.1657, 0.5312, 0.1657, 0.5312, 0.1562, 0.5935, 0.1562, 0.5312, 0.1657, 0.4688, 0.1657, 0.4688, 0.1562, 0.5312, 0.1562, 0.5935, 0.09383, 0.5312, 0.09383, 0.5312, 0.08429, 0.5935, 0.08429, 0.5312, 0.09383, 0.4688, 0.09383, 0.4688, 0.08429, 0.5312, 0.08429, 0.5935, 0.1034, 0.5312, 0.1034, 0.5312, 0.09383, 0.5935, 0.09383, 0.5312, 0.1034, 0.4688, 0.1034, 0.4688, 0.09383, 0.5312, 0.09383, 0.5935, 0.6562, 0.5312, 0.6562, 0.5312, 0.6466, 0.5935, 0.6466, 0.5312, 0.6562, 0.4688, 0.6562, 0.4688, 0.6466, 0.5312, 0.6466, 0.5935, 0.6657, 0.5312, 0.6657, 0.5312, 0.6562, 0.5935, 0.6562, 0.5312, 0.6657, 0.4688, 0.6657, 0.4688, 0.6562, 0.5312, 0.6562, 0.5935, 0.5938, 0.5312, 0.5938, 0.5312, 0.5843, 0.5935, 0.5843, 0.5312, 0.5938, 0.4688, 0.5938, 0.4688, 0.5843, 0.5312, 0.5843, 0.5935, 0.6034, 0.5312, 0.6034, 0.5312, 0.5938, 0.5935, 0.5938, 0.5312, 0.6034, 0.4688, 0.6034, 0.4688, 0.5938, 0.5312, 0.5938, 0.5935, 0.4062, 0.5312, 0.4062, 0.5312, 0.3966, 0.5935, 0.3966, 0.5312, 0.4062, 0.4688, 0.4062, 0.4688, 0.3966, 0.5312, 0.3966, 0.5935, 0.4157, 0.5312, 0.4157, 0.5312, 0.4062, 0.5935, 0.4062, 0.5312, 0.4157, 0.4688, 0.4157, 0.4688, 0.4062, 0.5312, 0.4062, 0.5935, 0.3438, 0.5312, 0.3438, 0.5312, 0.3343, 0.5935, 0.3343, 0.5312, 0.3438, 0.4688, 0.3438, 0.4688, 0.3343, 0.5312, 0.3343, 0.5935, 0.3534, 0.5312, 0.3534, 0.5312, 0.3438, 0.5935, 0.3438, 0.5312, 0.3534, 0.4688, 0.3534, 0.4688, 0.3438, 0.5312, 0.3438, 0.5935, 0.9062, 0.5312, 0.9062, 0.5312, 0.8966, 0.5935, 0.8966, 0.5312, 0.9062, 0.4688, 0.9062, 0.4688, 0.8966, 0.5312, 0.8966, 0.5935, 0.9157, 0.5312, 0.9157, 0.5312, 0.9062, 0.5935, 0.9062, 0.5312, 0.9157, 0.4688, 0.9157, 0.4688, 0.9062, 0.5312, 0.9062, 0.5935, 0.8438, 0.5312, 0.8438, 0.5312, 0.8343, 0.5935, 0.8343, 0.5312, 0.8438, 0.4688, 0.8438, 0.4688, 0.8343, 0.5312, 0.8343, 0.5935, 0.8534, 0.5312, 0.8534, 0.5312, 0.8438, 0.5935, 0.8438, 0.5312, 0.8534, 0.4688, 0.8534, 0.4688, 0.8438, 0.5312, 0.8438, 0.4065, 0.1657, 0.4688, 0.1657, 0.4688, 0.2185, 0.4065, 0.2185, 0.4688, 0.1657, 0.5312, 0.1657, 0.5312, 0.2185, 0.4688, 0.2185, 0.4065, 0.1034, 0.4688, 0.1034, 0.4688, 0.1466, 0.4065, 0.1466, 0.4688, 0.1034, 0.5312, 0.1034, 0.5312, 0.1466, 0.4688, 0.1466, 0.4065, 0.6657, 0.4688, 0.6657, 0.4688, 0.7185, 0.4065, 0.7185, 0.4688, 0.6657, 0.5312, 0.6657, 0.5312, 0.7185, 0.4688, 0.7185, 0.4065, 0.6034, 0.4688, 0.6034, 0.4688, 0.6466, 0.4065, 0.6466, 0.4688, 0.6034, 0.5312, 0.6034, 0.5312, 0.6466, 0.4688, 0.6466, 0.4065, 0.4157, 0.4688, 0.4157, 0.4688, 0.4685, 0.4065, 0.4685, 0.4688, 0.4157, 0.5312, 0.4157, 0.5312, 0.4685, 0.4688, 0.4685, 0.4065, 0.3534, 0.4688, 0.3534, 0.4688, 0.3966, 0.4065, 0.3966, 0.4688, 0.3534, 0.5312, 0.3534, 0.5312, 0.3966, 0.4688, 0.3966, 0.4065, 0.9157, 0.4688, 0.9157, 0.4688, 0.9685, 0.4065, 0.9685, 0.4688, 0.9157, 0.5312, 0.9157, 0.5312, 0.9685, 0.4688, 0.9685, 0.4065, 0.8534, 0.4688, 0.8534, 0.4688, 0.8966, 0.4065, 0.8966, 0.4688, 0.8534, 0.5312, 0.8534, 0.5312, 0.8966, 0.4688, 0.8966, 0.5935, 0.7185, 0.5312, 0.7185, 0.5312, 0.7185, 0.5935, 0.7185, 0.5312, 0.7185, 0.4688, 0.7185, 0.4688, 0.7185, 0.5312, 0.7185, 0.5935, 0.4685, 0.5312, 0.4685, 0.5312, 0.4685, 0.5935, 0.4685, 0.5312, 0.4685, 0.4688, 0.4685, 0.4688, 0.4685, 0.5312, 0.4685, 0.5935, 0.2185, 0.5312, 0.2185, 0.5312, 0.2185, 0.5935, 0.2185, 0.5312, 0.2185, 0.4688, 0.2185, 0.4688, 0.2185, 0.5312, 0.2185, 0.4065, 0.7815, 0.4688, 0.7815, 0.4688, 0.7815, 0.4065, 0.7815, 0.4688, 0.7815, 0.5312, 0.7815, 0.5312, 0.7815, 0.4688, 0.7815, 0.4065, 0.5315, 0.4688, 0.5315, 0.4688, 0.5315, 0.4065, 0.5315, 0.4688, 0.5315, 0.5312, 0.5315, 0.5312, 0.5315, 0.4688, 0.5315, 0.4065, 0.7815, 0.4688, 0.7815, 0.4688, 0.8343, 0.4065, 0.8343, 0.4688, 0.7815, 0.5312, 0.7815, 0.5312, 0.8343, 0.4688, 0.8343, 0.4065, 0.5315, 0.4688, 0.5315, 0.4688, 0.5843, 0.4065, 0.5843, 0.4688, 0.5315, 0.5312, 0.5315, 0.5312, 0.5843, 0.4688, 0.5843, 0.4065, 0.2815, 0.4688, 0.2815, 0.4688, 0.3343, 0.4065, 0.3343, 0.4688, 0.2815, 0.5312, 0.2815, 0.5312, 0.3343, 0.4688, 0.3343, 0.4065, 0.03148, 0.4688, 0.03148, 0.4688, 0.08429, 0.4065, 0.08429, 0.4688, 0.03148, 0.5312, 0.03148, 0.5312, 0.08429, 0.4688, 0.08429, 0.8692, 0.7442, 0.8669, 0.75, 0.7917, 0.75, 0.7812, 0.7185, 0.8435, 0.7185, 0.5417, 1.0, 0.4583, 1.0, 0.4688, 0.9685, 0.5312, 0.9685, 0.375, 0.8406, 0.2894, 0.7431, 0.3819, 0.8356, 0.4583, 0.75, 0.5417, 0.75, 0.5312, 0.7815, 0.4688, 0.7815, 0.5417, 0.75, 0.4583, 0.75, 0.4688, 0.7185, 0.5312, 0.7185, 0.3677, 0.5073, 0.375, 0.5103, 0.375, 0.5833, 0.3435, 0.5938, 0.3435, 0.5315, 0.4583, 0.5, 0.5417, 0.5, 0.5312, 0.5315, 0.4688, 0.5315, 0.5417, 0.5, 0.4583, 0.5, 0.4688, 0.4685, 0.5312, 0.4685, 0.133, 0.508, 0.1362, 0.5, 0.2083, 0.5, 0.2188, 0.5315, 0.1565, 0.5315, 0.4583, 0.25, 0.5417, 0.25, 0.5312, 0.2815, 0.4688, 0.2815, 0.5417, 0.25, 0.4583, 0.25, 0.4688, 0.2185, 0.5312, 0.2185, 0.4583, 0.0, 0.5417, 0.0, 0.5312, 0.03148, 0.4688, 0.03148, 0.5935, 0.9685, 0.5312, 0.9685, 0.5312, 0.9685, 0.5935, 0.9685, 0.5312, 0.9685, 0.4688, 0.9685, 0.4688, 0.9685, 0.5312, 0.9685, 0.4065, 0.03148, 0.4688, 0.03148, 0.4688, 0.03148, 0.4065, 0.03148, 0.4688, 0.03148, 0.5312, 0.03148, 0.5312, 0.03148, 0.4688, 0.03148, 0.4065, 0.2815, 0.4688, 0.2815, 0.4688, 0.2815, 0.4065, 0.2815, 0.4688, 0.2815, 0.5312, 0.2815, 0.5312, 0.2815, 0.4688, 0.2815, 0.8696, 0.5054, 0.8676, 0.5, 0.6196, 0.2554, 0.6174, 0.25, 0.8696, 0.5054, 0.875, 0.5077, 0.875, 0.5833, 0.8435, 0.5938, 0.8435, 0.5315, 0.617, 0.0, 0.8692, 0.7442, 0.875, 0.7422, 0.6194, 0.005626, 0.6191, 0.9941, 0.617, 1.0, 0.5417, 1.0, 0.5312, 0.9685, 0.5935, 0.9685, 0.6326, 0.5076, 0.625, 0.5107, 0.6174, 0.5076, 0.6143, 0.5, 0.6174, 0.4924, 0.625, 0.4893, 0.6326, 0.5076, 0.6357, 0.5, 0.7083, 0.5, 0.7188, 0.5315, 0.6565, 0.5315, 0.6327, 0.7423, 0.6362, 0.75, 0.6166, 0.7584, 0.6139, 0.75, 0.6327, 0.7423, 0.625, 0.7395, 0.625, 0.6667, 0.6565, 0.6562, 0.6565, 0.7185, 0.3853, 0.5, 0.3677, 0.5073, 0.3647, 0.5, 0.3823, 0.4927, 0.3823, 0.5073, 0.3853, 0.5, 0.4583, 0.5, 0.4688, 0.5315, 0.4065, 0.5315, 0.3846, 0.75, 0.3682, 0.7432, 0.375, 0.7404, 0.3818, 0.7432, 0.3818, 0.7568, 0.3846, 0.75, 0.4583, 0.75, 0.4688, 0.7815, 0.4065, 0.7815, 0.1344, 0.7406, 0.1383, 0.75, 0.3844, 0.9906, 0.388, 1.0, 0.375, 0.09605, 0.1371, 0.6626, 0.3871, 0.08735, 0.383, 0.258, 0.375, 0.2612, 0.133, 0.508, 0.125, 0.5114, 0.383, 0.242, 0.3864, 0.25, 0.383, 0.258, 0.3864, 0.25, 0.4583, 0.25, 0.4688, 0.2815, 0.4065, 0.2815, 0.6164, 0.08619, 0.625, 0.07435, 0.8664, 0.6638, 0.6164, 0.08619, 0.625, 0.09236, 0.625, 0.1667, 0.5935, 0.1562, 0.5935, 0.09383, 0.1371, 0.6626, 0.125, 0.6794, 0.3871, 0.08735, 0.375, 0.1667, 0.375, 0.09605, 0.3871, 0.08735, 0.4065, 0.09383, 0.4065, 0.1562, 0.385, 0.4133, 0.375, 0.4272, 0.2883, 0.51, 0.385, 0.4133, 0.375, 0.406, 0.375, 0.3333, 0.4065, 0.3438, 0.4065, 0.4062, 0.3823, 0.5073, 0.375, 0.5103, 0.3677, 0.5073, 0.3853, 0.5, 0.625, 0.2423, 0.8696, 0.5054, 0.6174, 0.25, 0.6196, 0.2446, 0.6191, 0.9941, 0.625, 0.9919, 0.8692, 0.7442, 0.617, 0.0, 0.625, 0.7395, 0.6327, 0.7423, 0.6139, 0.75, 0.6173, 0.7423, 0.375, 0.01332, 0.1344, 0.7406, 0.388, 1.0, 0.3844, 0.009419, 0.3818, 0.7568, 0.375, 0.7595, 0.3682, 0.7432, 0.3846, 0.75, 0.2894, 0.7431, 0.299, 0.75, 0.3819, 0.8356, 0.375, 0.9167, 0.375, 0.8406, 0.3819, 0.8356, 0.4065, 0.8438, 0.4065, 0.9062, 0.6115, 0.8378, 0.625, 0.8184, 0.7129, 0.7364, 0.6115, 0.8378, 0.625, 0.8477, 0.625, 0.9167, 0.5935, 0.9062, 0.5935, 0.8438])
me_cube_001.update()

# ---- objects
ob_light = bpy.data.objects.new('Light', light_light)
ob_camera = bpy.data.objects.new('Camera', cam_camera)
ob_barrel = bpy.data.objects.new('barrel', me_cylinder)
ob_cube = bpy.data.objects.new('Cube', me_cube_001)

# ---- transforms, parenting, visibility, modifiers, constraints
ob_light.location = (4.076, 1.005, 5.904)
ob_light.rotation_euler = (0.6503, 0.05522, 1.866)
ob_light.lock_rotations_4d = False
ob_light.empty_display_type = 'ARROWS'
ob_light.color = (0.0, 0.0, 0.0, 0.0)
ob_light.lineart.crease_threshold = 0.0
ob_camera.location = (7.359, -6.926, 4.958)
ob_camera.rotation_euler = (1.109, 0.0, 0.8149)
ob_camera.lock_rotations_4d = False
ob_camera.empty_display_type = 'ARROWS'
ob_camera.color = (0.0, 0.0, 0.0, 0.0)
ob_camera.display_type = 'WIRE'
ob_camera.lineart.crease_threshold = 0.0
ob_barrel.location = (5.0, 0.0, 0.6083)
ob_cube.location = (0.0, 0.0, 0.6058)

# ---- collection membership
col_collection.objects.link(ob_light)
col_collection.objects.link(ob_camera)
col_collection.objects.link(ob_barrel)
col_collection.objects.link(ob_cube)

# ---- scene / render settings (as saved in the file)
scene.camera = ob_camera
scene.frame_start = 1; scene.frame_end = 250; scene.frame_set(1)
scene.render.engine = 'BLENDER_EEVEE_NEXT'
scene.cycles.sampling_pattern = 'TABULATED_SOBOL'
scene.cycles.use_light_tree = False
scene.view_settings.view_transform = 'Filmic'
bpy.context.view_layer.update()
